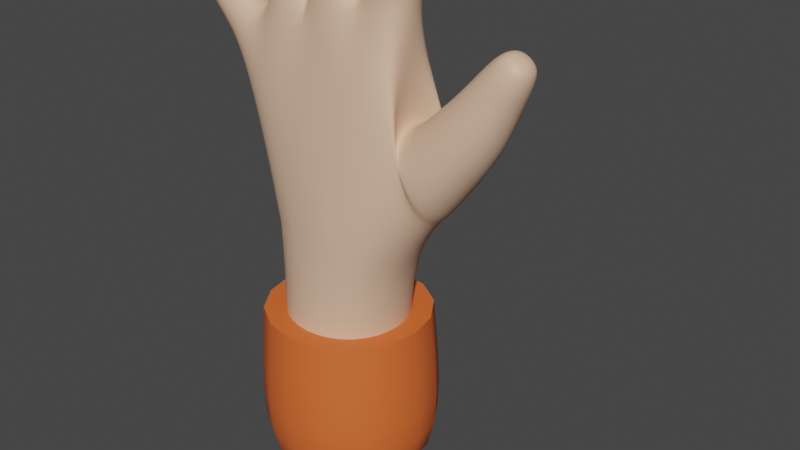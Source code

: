 # Source: hand.blend  (saved by Blender 3.3.6; exported with 4.5.12 LTS)
import bpy
from mathutils import Matrix  # noqa: F401  (used for matrix-valued properties, if any)

bpy.ops.wm.read_factory_settings(use_empty=True)
scene = bpy.context.scene
scene.name = 'Scene'

# ---- collections
col_collection = bpy.data.collections.new('Collection'); scene.collection.children.link(col_collection)

# ---- materials (node trees are filled in below, after node groups)
mat_material_001 = bpy.data.materials.new('Material.001')
mat_material_002 = bpy.data.materials.new('Material.002')

# ---- node groups
ng_auto_smooth = bpy.data.node_groups.new('Auto Smooth', 'GeometryNodeTree')
_s = ng_auto_smooth.interface.new_socket(name='Geometry', in_out='OUTPUT', socket_type='NodeSocketGeometry')
_s = ng_auto_smooth.interface.new_socket(name='Geometry', in_out='INPUT', socket_type='NodeSocketGeometry')
_s = ng_auto_smooth.interface.new_socket(name='Angle', in_out='INPUT', socket_type='NodeSocketFloat')
_s.subtype = 'ANGLE'
_s.min_value = 0.0
_s.max_value = 3.142
ng_auto_smooth.is_modifier = True
_N = ng_auto_smooth.nodes; _L = ng_auto_smooth.links
n0 = _N.new('NodeGroupOutput'); n0.name = 'Group Output'; n0.location = (480, -100)
n1 = _N.new('NodeGroupInput'); n1.name = 'Group Input'; n1.location = (-420, -300)
n2 = _N.new('NodeGroupInput'); n2.name = 'Group Input.001'; n2.location = (-60, -100)
n3 = _N.new('GeometryNodeSetShadeSmooth'); n3.name = 'Set Shade Smooth'; n3.location = (120, -100)
n3.domain = 'EDGE'
n4 = _N.new('GeometryNodeSetShadeSmooth'); n4.name = 'Set Shade Smooth.001'; n4.location = (300, -100)
n5 = _N.new('GeometryNodeInputMeshEdgeAngle'); n5.name = 'Edge Angle'; n5.location = (-420, -220)
n6 = _N.new('GeometryNodeInputEdgeSmooth'); n6.name = 'Is Edge Smooth'; n6.location = (-60, -160)
n7 = _N.new('GeometryNodeInputShadeSmooth'); n7.name = 'Is Face Smooth'; n7.location = (-240, -340)
n8 = _N.new('FunctionNodeBooleanMath'); n8.name = 'Boolean Math'; n8.location = (-60, -220)
n9 = _N.new('FunctionNodeCompare'); n9.name = 'Compare'; n9.location = (-240, -180)
n9.operation = 'LESS_EQUAL'
_L.new(n5.outputs[0], n9.inputs[0])
_L.new(n4.outputs[0], n0.inputs[0])
_L.new(n1.outputs[1], n9.inputs[1])
_L.new(n9.outputs[0], n8.inputs[0])
_L.new(n7.outputs[0], n8.inputs[1])
_L.new(n2.outputs[0], n3.inputs[0])
_L.new(n6.outputs[0], n3.inputs[1])
_L.new(n3.outputs[0], n4.inputs[0])
_L.new(n8.outputs[0], n3.inputs[2])
n0.is_active_output = True

# ---- material node trees
mat_material_001.use_nodes = True; mat_material_001.node_tree.nodes.clear()
_N = mat_material_001.node_tree.nodes; _L = mat_material_001.node_tree.links
n0 = _N.new('ShaderNodeBsdfPrincipled'); n0.name = 'Principled BSDF'; n0.location = (10, 300)
n0.distribution = 'GGX'
n0.subsurface_method = 'RANDOM_WALK_SKIN'
n0.inputs[0].default_value = (0.8, 0.5139, 0.3488, 1.0)
n0.inputs[3].default_value = 1.45
n0.inputs[27].default_value = (0.0, 0.0, 0.0, 1.0)
n0.inputs[28].default_value = 1.0
n1 = _N.new('ShaderNodeOutputMaterial'); n1.name = 'Material Output'; n1.location = (300, 300)
_L.new(n0.outputs[0], n1.inputs[0])
n1.is_active_output = True
mat_material_002.use_nodes = True; mat_material_002.node_tree.nodes.clear()
_N = mat_material_002.node_tree.nodes; _L = mat_material_002.node_tree.links
n0 = _N.new('ShaderNodeBsdfPrincipled'); n0.name = 'Principled BSDF'; n0.location = (10, 300)
n0.distribution = 'GGX'
n0.subsurface_method = 'RANDOM_WALK_SKIN'
n0.inputs[0].default_value = (0.8, 0.1448, 0.03162, 1.0)
n0.inputs[3].default_value = 1.45
n0.inputs[27].default_value = (0.0, 0.0, 0.0, 1.0)
n0.inputs[28].default_value = 1.0
n1 = _N.new('ShaderNodeOutputMaterial'); n1.name = 'Material Output'; n1.location = (300, 300)
_L.new(n0.outputs[0], n1.inputs[0])
n1.is_active_output = True

# ---- world
world_world = bpy.data.worlds.new('World'); scene.world = world_world
world_world.use_nodes = True; world_world.node_tree.nodes.clear()
_N = world_world.node_tree.nodes; _L = world_world.node_tree.links
n0 = _N.new('ShaderNodeOutputWorld'); n0.name = 'World Output'; n0.location = (300, 300)
n1 = _N.new('ShaderNodeBackground'); n1.name = 'Background'; n1.location = (10, 300)
n1.inputs[0].default_value = (0.05088, 0.05088, 0.05088, 1.0)
_L.new(n1.outputs[0], n0.inputs[0])
n0.is_active_output = True
world_world.color = (0.05088, 0.05088, 0.05088)
world_world.use_sun_shadow = False
world_world.sun_shadow_jitter_overblur = 0.0

# ---- meshes
me_cube_001 = bpy.data.meshes.new('Cube.001')
me_cube_001.from_pydata([(0.1436, -0.1269, 0.7007), (0.1436, 0.1269, 0.7007), (-0.1396, 0.1281, 0.7639), (-0.1396, -0.1281, 0.7639), (-0.2978, 0.05304, 1.121), (-0.2978, -0.05304, 1.121), (-0.2235, -0.05231, 1.276), (-0.2235, 0.05231, 1.276), (-0.07743, 0.06598, 1.301), (-0.07743, -0.06598, 1.301), (0.0706, 0.05885, 1.346), (0.0706, -0.05885, 1.346), (0.1972, 0.06782, 1.247), (0.1972, -0.06782, 1.247), (0.264, 0.08386, 0.8831), (0.264, -0.08386, 0.8831), (0.1061, -0.1212, 1.065), (0.1061, 0.1212, 1.065), (-0.5302, 0.03298, 1.471), (-0.5302, -0.03298, 1.471), (-0.4758, -0.03298, 1.509), (-0.4758, 0.03298, 1.509), (-0.2406, -0.03298, 1.771), (-0.2406, 0.03298, 1.771), (-0.1749, 0.03298, 1.776), (-0.1749, -0.03298, 1.776), (-0.06188, -0.0309, 1.852), (-0.06188, 0.0309, 1.852), (-9.213e-05, 0.0309, 1.854), (-9.194e-05, -0.0309, 1.854), (0.2842, 0.03298, 1.756), (0.2842, -0.03298, 1.756), (0.2198, -0.03298, 1.77), (0.2198, 0.03298, 1.77), (0.5183, 0.02988, 1.288), (0.5183, -0.02988, 1.288), (0.4687, -0.02988, 1.321), (0.4687, 0.02988, 1.321), (-0.433, 0.04398, 1.313), (-0.433, -0.04398, 1.313), (-0.3632, -0.04398, 1.367), (-0.3632, 0.04398, 1.367), (-0.2279, -0.04398, 1.519), (-0.2279, 0.04398, 1.519), (-0.1411, 0.04398, 1.532), (-0.1411, -0.04398, 1.532), (-0.07935, -0.05163, 1.678), (-0.07935, 0.05163, 1.678), (0.02389, 0.05163, 1.68), (0.02389, -0.05163, 1.68), (0.2592, 0.04398, 1.596), (0.2592, -0.04398, 1.596), (0.1739, -0.04398, 1.617), (0.1739, 0.04398, 1.617), (0.4884, 0.04707, 1.211), (0.4884, -0.04707, 1.211), (0.4097, -0.04707, 1.263), (0.4097, 0.04707, 1.263), (0.4371, 0.06238, 1.102), (0.4371, -0.06238, 1.102), (0.3361, -0.06238, 1.175), (0.3361, 0.06238, 1.175), (-0.494, 0.04398, 1.399), (-0.494, -0.04398, 1.399), (-0.4219, -0.04398, 1.45), (-0.4219, 0.04398, 1.45), (-0.2386, -0.04398, 1.613), (-0.2386, 0.04398, 1.613), (-0.1511, 0.04398, 1.622), (-0.1511, -0.04398, 1.622), (-0.246, -0.04398, 1.703), (-0.246, 0.04398, 1.703), (-0.1584, 0.04398, 1.71), (-0.1584, -0.04398, 1.71), (-0.07543, -0.0458, 1.783), (-0.07543, 0.0458, 1.783), (0.01615, 0.0458, 1.785), (0.01615, -0.0458, 1.785), (0.2801, 0.04398, 1.686), (0.2801, -0.04398, 1.686), (0.1943, -0.04398, 1.706), (0.1943, 0.04398, 1.706), (-0.3726, 0.04398, 1.24), (-0.3726, -0.04398, 1.24), (-0.3036, -0.04398, 1.3), (-0.3036, 0.04398, 1.3), (-0.2077, -0.04398, 1.41), (-0.2077, 0.04398, 1.41), (-0.1212, 0.04398, 1.433), (-0.1212, -0.04398, 1.433), (-0.07009, -0.04688, 1.448), (-0.07009, 0.04688, 1.448), (0.02484, 0.04688, 1.451), (0.02484, -0.04688, 1.451), (-0.07627, -0.05011, 1.561), (-0.07627, 0.0501, 1.561), (0.02393, 0.05011, 1.563), (0.02393, -0.0501, 1.563), (0.209, 0.04398, 1.414), (0.209, -0.04398, 1.414), (0.1223, -0.04398, 1.438), (0.1223, 0.04398, 1.438), (0.2347, 0.04398, 1.505), (0.2347, -0.04398, 1.505), (0.1499, -0.04398, 1.528), (0.1499, 0.04398, 1.528), (0.3699, 0.07477, 0.9994), (0.3699, -0.07477, 0.9994), (0.2621, -0.07477, 1.101), (0.2621, 0.07477, 1.101), (0.2961, 0.08349, 0.9068), (0.2961, -0.08349, 0.9068), (0.2065, -0.07987, 1.076), (0.2065, 0.07987, 1.076), (0.2202, -0.09558, 0.821), (-0.4732, -4.662e-08, 1.518), (0.2748, 5.178e-08, 0.8306), (0.1813, 1.823e-07, 0.6619), (0.2202, 0.09558, 0.821), (0.1351, 0.142, 0.8815), (-0.5063, -0.04021, 1.495), (0.1731, 0.1024, 1.142), (0.2343, 0.1042, 1.032), (0.202, -3.9e-08, 1.283), (-0.5395, -5.547e-08, 1.472), (0.2343, -0.1042, 1.032), (0.1731, -0.1024, 1.142), (-0.5063, 0.04021, 1.495), (0.1351, -0.142, 0.8815), (-0.001722, -0.142, 0.9048), (0.00844, -0.1651, 0.6813), (-0.2005, -1.664e-07, 0.7147), (0.008439, 0.1651, 0.6813), (0.2513, -0.1123, 0.9912), (-0.001722, 0.142, 0.9048), (-0.1196, 0.1098, 1.046), (0.01691, 0.102, 1.164), (0.005822, 0.0718, 1.329), (0.09878, 0.09123, 1.231), (0.1408, 0.0714, 1.314), (0.3129, 1.705e-08, 0.8751), (0.1408, -0.0714, 1.314), (0.2513, 0.1123, 0.9912), (0.09878, -0.09123, 1.231), (0.005822, -0.0718, 1.329), (0.01691, -0.102, 1.164), (-0.1196, -0.1098, 1.046), (-0.1659, -0.07163, 1.267), (-0.261, -0.06982, 1.19), (-0.237, -0.07522, 0.9721), (-0.3116, -5.215e-08, 1.095), (-0.237, 0.07522, 0.9721), (-0.261, 0.06982, 1.19), (-0.1659, 0.07163, 1.267), (0.1897, 7.218e-09, 1.107), (0.2817, -0.08246, 0.8985), (0.2049, -0.07164, 1.139), (0.2817, 0.08246, 0.8985), (0.2049, 0.07164, 1.139), (-0.2082, -0.04021, 1.778), (-0.1681, -7.532e-08, 1.782), (-0.2082, 0.04021, 1.778), (-0.2482, -1.129e-07, 1.775), (-0.03108, -0.03733, 1.858), (0.006249, 1.508e-08, 1.858), (-0.03108, 0.03733, 1.858), (-0.0684, -2.177e-07, 1.857), (0.2531, 0.04021, 1.768), (0.2138, -7.363e-08, 1.777), (0.2531, -0.04021, 1.768), (0.2923, -1.009e-07, 1.76), (0.4967, 0.03599, 1.309), (0.4668, -2.59e-08, 1.329), (0.4967, -0.03599, 1.309), (0.5266, -3.079e-08, 1.289), (0.1227, -0.129, 0.5243), (0.1227, 0.129, 0.5243), (-0.1388, 0.1293, 0.5282), (-0.1388, -0.1293, 0.5282), (-0.4635, 0.04398, 1.355), (-0.4461, -3.747e-08, 1.303), (-0.4635, -0.04398, 1.355), (-0.5075, -4.961e-08, 1.39), (-0.3981, -0.06047, 1.34), (-0.3924, -0.04398, 1.407), (-0.4579, -0.06047, 1.424), (-0.3501, -2.477e-08, 1.377), (-0.3924, 0.04398, 1.407), (-0.4084, -3.597e-08, 1.459), (-0.3981, 0.06047, 1.34), (-0.4579, 0.06047, 1.424), (-0.5208, 0.0421, 1.442), (-0.5208, -0.0421, 1.442), (-0.4514, -0.0421, 1.489), (-0.4514, 0.0421, 1.489), (-0.2344, -0.04398, 1.567), (-0.255, -9.454e-08, 1.612), (-0.2344, 0.04398, 1.567), (-0.2442, -8.471e-08, 1.516), (-0.1948, 0.06047, 1.617), (-0.1471, 0.04398, 1.578), (-0.1845, 0.06047, 1.526), (-0.1346, -4.232e-08, 1.623), (-0.1471, -0.04398, 1.578), (-0.1248, -3.108e-08, 1.535), (-0.1948, -0.06047, 1.617), (-0.1845, -0.06047, 1.526), (-0.2423, -0.04398, 1.658), (-0.2625, -1.09e-07, 1.702), (-0.2423, 0.04398, 1.658), (-0.2022, 0.06047, 1.707), (-0.1547, 0.04398, 1.666), (-0.142, -5.536e-08, 1.712), (-0.1547, -0.04398, 1.666), (-0.2022, -0.06047, 1.707), (-0.2476, -0.0421, 1.745), (-0.2476, 0.0421, 1.745), (-0.1637, 0.0421, 1.752), (-0.1637, -0.0421, 1.752), (-0.078, -0.04934, 1.733), (-0.0926, -2.891e-07, 1.783), (-0.078, 0.04934, 1.733), (-0.09871, -2.993e-07, 1.678), (-0.02964, 0.06297, 1.784), (0.02066, 0.04934, 1.734), (-0.02773, 0.07099, 1.679), (0.03332, 1.107e-07, 1.785), (0.02066, -0.04934, 1.734), (0.04325, 1.494e-07, 1.68), (-0.02964, -0.06297, 1.784), (-0.02773, -0.07099, 1.679), (-0.07135, -0.04086, 1.827), (-0.07135, 0.04086, 1.827), (0.01036, 0.04086, 1.829), (0.01036, -0.04086, 1.829), (0.27, 0.04398, 1.641), (0.2962, -1.013e-07, 1.683), (0.27, -0.04398, 1.641), (0.2752, -8.683e-08, 1.592), (0.2372, -0.06047, 1.696), (0.1844, -0.04398, 1.661), (0.2166, -0.06047, 1.606), (0.1782, -5.936e-08, 1.709), (0.1844, 0.04398, 1.661), (0.1579, -4.815e-08, 1.621), (0.2372, 0.06047, 1.696), (0.2166, 0.06047, 1.606), (0.2875, 0.0421, 1.729), (0.2875, -0.0421, 1.729), (0.2053, -0.0421, 1.747), (0.2053, 0.0421, 1.747), (0.5104, 0.04013, 1.258), (0.5104, -0.04013, 1.258), (0.5031, -2.724e-08, 1.202), (0.4434, -0.04013, 1.302), (0.449, -0.06472, 1.237), (0.4434, 0.04013, 1.302), (0.395, -1.502e-08, 1.273), (0.449, 0.06472, 1.237), (-0.3403, 0.04511, 1.2), (-0.3403, -0.04511, 1.2), (-0.3855, -2.858e-08, 1.229), (-0.2693, -0.04495, 1.277), (-0.3381, -0.06047, 1.27), (-0.2288, -4.15e-08, 1.297), (-0.2693, 0.04495, 1.277), (-0.2906, -2.095e-08, 1.311), (-0.3381, 0.06047, 1.27), (-0.4028, 0.04398, 1.275), (-0.4028, -0.04398, 1.275), (-0.3341, -0.04398, 1.331), (-0.3341, 0.04398, 1.331), (-0.2031, -0.04495, 1.347), (-0.2239, -6.997e-08, 1.405), (-0.2031, 0.04495, 1.347), (-0.1645, 0.06047, 1.421), (-0.1105, 0.04605, 1.38), (-0.105, -3.632e-08, 1.438), (-0.1105, -0.04605, 1.38), (-0.08517, -1.183e-07, 1.364), (-0.1645, -0.06047, 1.421), (-0.218, -0.04398, 1.466), (-0.218, 0.04398, 1.466), (-0.1317, 0.04398, 1.484), (-0.1317, -0.04398, 1.484), (-0.066, -0.04745, 1.393), (-0.08789, -2.263e-07, 1.448), (-0.066, 0.04745, 1.393), (-0.02263, 0.06446, 1.449), (0.03298, 0.04694, 1.4), (0.04263, 1.413e-07, 1.451), (0.03298, -0.04694, 1.4), (0.06592, 7.334e-08, 1.377), (-0.02263, -0.06446, 1.449), (-0.07371, -0.04845, 1.504), (-0.09506, -2.767e-07, 1.561), (-0.07371, 0.04845, 1.504), (-0.02617, 0.06889, 1.562), (0.02333, 0.04845, 1.505), (0.04272, 1.595e-07, 1.563), (0.02333, -0.04845, 1.505), (-0.02617, -0.06889, 1.562), (-0.07847, -0.05157, 1.62), (-0.07847, 0.05157, 1.62), (0.02466, 0.05157, 1.622), (0.02466, -0.05157, 1.622), (0.1968, 0.04616, 1.362), (0.2252, -6.682e-08, 1.41), (0.1968, -0.04616, 1.362), (0.1656, -0.06047, 1.426), (0.1035, -0.0455, 1.393), (0.1061, -9.662e-09, 1.442), (0.1035, 0.0455, 1.393), (0.1656, 0.06047, 1.426), (0.222, 0.04398, 1.459), (0.2506, -7.884e-08, 1.5), (0.222, -0.04398, 1.459), (0.1923, -0.06047, 1.516), (0.1371, -0.04398, 1.483), (0.134, -3.648e-08, 1.532), (0.1371, 0.04398, 1.483), (0.1923, 0.06047, 1.516), (0.2473, 0.04398, 1.55), (0.2473, -0.04398, 1.55), (0.1623, -0.04398, 1.573), (0.1623, 0.04398, 1.573), (0.4636, 0.05458, 1.157), (0.4636, -0.05458, 1.157), (0.456, -1.263e-08, 1.088), (0.3734, -0.05458, 1.218), (0.3866, -0.08578, 1.139), (0.3734, 0.05458, 1.218), (0.3172, 5.821e-10, 1.189), (0.3866, 0.08578, 1.139), (0.3286, 0.08048, 0.9447), (0.3902, 8.44e-10, 0.9804), (0.3286, -0.08048, 0.9447), (0.316, -0.1028, 1.05), (0.2277, -0.08003, 1.071), (0.2419, 1.228e-08, 1.12), (0.2277, 0.08003, 1.071), (0.316, 0.1028, 1.05), (0.4065, 0.06889, 1.051), (0.4065, -0.06889, 1.051), (0.299, -0.06889, 1.137), (0.299, 0.06889, 1.137), (0.1703, 2.235e-07, 0.5223), (0.5035, -2.905e-08, 1.319), (0.2553, -8.801e-08, 1.779), (-0.03127, -1.03e-07, 1.868), (0.04723, -0.1557, 0.8122), (-0.007244, -0.1764, 0.5236), (-0.1882, -1.956e-07, 0.5267), (0.04723, 0.1557, 0.8122), (-0.03473, 0.1212, 1.033), (0.0448, 0.08796, 1.249), (0.1413, 0.088, 1.238), (-0.007244, 0.1764, 0.5236), (0.2017, -0.1198, 0.9722), (0.1413, -0.088, 1.238), (0.0448, -0.08796, 1.249), (-0.03473, -0.1212, 1.033), (-0.209, -9.482e-08, 1.789), (0.1916, -1.653e-08, 1.182), (0.2434, 0.106, 1.016), (0.296, 2.182e-08, 0.8551), (0.2434, -0.106, 1.016), (0.2017, 0.1198, 0.9722), (0.229, 1.129e-07, 0.7675), (-0.2006, 0.08861, 1.114), (-0.2006, -0.08861, 1.114), (-0.5132, -5.215e-08, 1.505), (-0.2536, -1.035e-07, 0.9242), (-0.4768, -4.252e-08, 1.346), (-0.4279, -0.06047, 1.381), (-0.379, -3.133e-08, 1.417), (-0.4279, 0.06047, 1.381), (-0.5341, -5.477e-08, 1.433), (-0.4864, -0.05793, 1.466), (-0.4387, -4.08e-08, 1.499), (-0.4864, 0.05793, 1.466), (-0.2507, -8.934e-08, 1.565), (-0.1908, 0.06047, 1.572), (-0.1308, -3.572e-08, 1.58), (-0.1908, -0.06047, 1.572), (-0.2588, -1.009e-07, 1.657), (-0.1985, 0.06047, 1.662), (-0.1383, -4.714e-08, 1.667), (-0.1985, -0.06047, 1.662), (-0.2634, -1.162e-07, 1.744), (-0.2057, 0.05793, 1.749), (-0.148, -6.321e-08, 1.754), (-0.2057, -0.05793, 1.749), (-0.0965, -2.97e-07, 1.732), (-0.02867, 0.06784, 1.734), (0.03916, 1.31e-07, 1.735), (-0.02867, -0.06784, 1.734), (-0.08665, -2.731e-07, 1.827), (-0.03051, 0.05616, 1.828), (0.02564, 7.905e-08, 1.83), (-0.03051, -0.05616, 1.828), (0.2861, -9.526e-08, 1.637), (0.2272, -0.06047, 1.651), (0.1684, -5.288e-08, 1.665), (0.2272, 0.06047, 1.651), (0.3031, -1.045e-07, 1.726), (0.2465, -0.05793, 1.739), (0.19, -6.508e-08, 1.751), (0.2465, 0.05793, 1.739), (0.5233, -3.027e-08, 1.25), (0.4772, -0.05513, 1.281), (0.4312, -2.119e-08, 1.311), (0.4772, 0.05513, 1.281), (-0.3537, -2.977e-08, 1.186), (-0.3046, -0.06166, 1.238), (-0.2575, -2.806e-08, 1.291), (-0.3046, 0.06166, 1.238), (-0.4157, -3.39e-08, 1.265), (-0.3685, -0.06047, 1.303), (-0.3212, -1.974e-08, 1.341), (-0.3685, 0.06047, 1.303), (-0.2187, -5.605e-08, 1.344), (-0.1578, 0.06189, 1.36), (-0.09503, -7.02e-08, 1.39), (-0.1578, -0.06189, 1.36), (-0.2342, -7.827e-08, 1.463), (-0.1749, 0.06047, 1.475), (-0.1155, -2.64e-08, 1.487), (-0.1749, -0.06047, 1.475), (-0.08357, -1.765e-07, 1.396), (-0.01569, 0.06391, 1.395), (0.04928, 1.12e-07, 1.403), (-0.01569, -0.06391, 1.395), (-0.09191, -2.568e-07, 1.503), (-0.02519, 0.06662, 1.504), (0.04153, 1.527e-07, 1.505), (-0.02519, -0.06662, 1.504), (-0.09781, -2.899e-07, 1.62), (-0.02691, 0.07091, 1.621), (0.04399, 1.565e-07, 1.622), (-0.02691, -0.07091, 1.621), (0.2128, -5.442e-08, 1.359), (0.1507, -0.06193, 1.378), (0.08719, 2.934e-08, 1.399), (0.1507, 0.06193, 1.378), (0.238, -7.378e-08, 1.455), (0.1796, -0.06047, 1.471), (0.1211, -2.9e-08, 1.487), (0.1796, 0.06047, 1.471), (0.2633, -8.366e-08, 1.546), (0.2048, -0.06047, 1.561), (0.1463, -4.42e-08, 1.577), (0.2048, 0.06047, 1.561), (0.4805, -2.009e-08, 1.145), (0.4185, -0.07505, 1.188), (0.3565, -7.727e-09, 1.23), (0.4185, 0.07505, 1.188), (0.3475, 5.961e-09, 0.921), (0.2781, -0.1104, 1.008), (0.2087, 1.038e-08, 1.095), (0.2781, 0.1104, 1.008), (0.4267, -5.715e-09, 1.035), (0.3527, -0.09473, 1.094), (0.2788, 4.678e-09, 1.153), (0.3527, 0.09473, 1.094)], [], [(346, 176, 1, 117), (175, 346, 117, 0), (37, 172, 347, 171), (172, 36, 173, 347), (347, 173, 35, 174), (171, 347, 174, 34), (33, 168, 348, 167), (168, 32, 169, 348), (348, 169, 31, 170), (167, 348, 170, 30), (29, 164, 349, 163), (164, 28, 165, 349), (349, 165, 27, 166), (163, 349, 166, 26), (16, 129, 350, 128), (3, 130, 350, 129), (0, 128, 350, 130), (351, 175, 0, 130), (178, 351, 130, 3), (352, 178, 3, 131), (177, 352, 131, 2), (2, 134, 353, 132), (17, 119, 353, 134), (1, 132, 353, 119), (2, 135, 354, 134), (8, 136, 354, 135), (17, 134, 354, 136), (8, 137, 355, 136), (10, 138, 355, 137), (17, 136, 355, 138), (10, 139, 356, 138), (12, 121, 356, 139), (17, 138, 356, 121), (357, 177, 2, 132), (176, 357, 132, 1), (16, 128, 358, 126), (128, 0, 114, 358), (358, 114, 15, 125), (126, 358, 125, 13), (11, 143, 359, 141), (16, 126, 359, 143), (13, 141, 359, 126), (11, 144, 360, 143), (9, 145, 360, 144), (16, 143, 360, 145), (9, 146, 361, 145), (3, 129, 361, 146), (16, 145, 361, 129), (25, 160, 362, 159), (160, 24, 161, 362), (362, 161, 23, 162), (159, 362, 162, 22), (13, 156, 363, 123), (156, 112, 154, 363), (363, 154, 113, 158), (123, 363, 158, 12), (12, 158, 364, 122), (158, 113, 142, 364), (364, 142, 110, 157), (122, 364, 157, 14), (14, 157, 365, 116), (157, 110, 140, 365), (365, 140, 111, 155), (116, 365, 155, 15), (15, 155, 366, 125), (155, 111, 133, 366), (366, 133, 112, 156), (125, 366, 156, 13), (17, 121, 367, 119), (121, 12, 122, 367), (367, 122, 14, 118), (119, 367, 118, 1), (0, 117, 368, 114), (117, 1, 118, 368), (368, 118, 14, 116), (114, 368, 116, 15), (7, 153, 369, 152), (153, 8, 135, 369), (369, 135, 2, 151), (152, 369, 151, 4), (6, 148, 370, 147), (148, 5, 149, 370), (370, 149, 3, 146), (147, 370, 146, 9), (18, 124, 371, 127), (124, 19, 120, 371), (371, 120, 20, 115), (127, 371, 115, 21), (5, 150, 372, 149), (150, 4, 151, 372), (372, 151, 2, 131), (149, 372, 131, 3), (38, 180, 373, 179), (180, 39, 181, 373), (373, 181, 63, 182), (179, 373, 182, 62), (39, 183, 374, 181), (183, 40, 184, 374), (374, 184, 64, 185), (181, 374, 185, 63), (40, 186, 375, 184), (186, 41, 187, 375), (375, 187, 65, 188), (184, 375, 188, 64), (41, 189, 376, 187), (189, 38, 179, 376), (376, 179, 62, 190), (187, 376, 190, 65), (62, 182, 377, 191), (182, 63, 192, 377), (377, 192, 19, 124), (191, 377, 124, 18), (63, 185, 378, 192), (185, 64, 193, 378), (378, 193, 20, 120), (192, 378, 120, 19), (64, 188, 379, 193), (188, 65, 194, 379), (379, 194, 21, 115), (193, 379, 115, 20), (65, 190, 380, 194), (190, 62, 191, 380), (380, 191, 18, 127), (194, 380, 127, 21), (66, 196, 381, 195), (196, 67, 197, 381), (381, 197, 43, 198), (195, 381, 198, 42), (67, 199, 382, 197), (199, 68, 200, 382), (382, 200, 44, 201), (197, 382, 201, 43), (68, 202, 383, 200), (202, 69, 203, 383), (383, 203, 45, 204), (200, 383, 204, 44), (69, 205, 384, 203), (205, 66, 195, 384), (384, 195, 42, 206), (203, 384, 206, 45), (70, 208, 385, 207), (208, 71, 209, 385), (385, 209, 67, 196), (207, 385, 196, 66), (71, 210, 386, 209), (210, 72, 211, 386), (386, 211, 68, 199), (209, 386, 199, 67), (72, 212, 387, 211), (212, 73, 213, 387), (387, 213, 69, 202), (211, 387, 202, 68), (73, 214, 388, 213), (214, 70, 207, 388), (388, 207, 66, 205), (213, 388, 205, 69), (22, 162, 389, 215), (162, 23, 216, 389), (389, 216, 71, 208), (215, 389, 208, 70), (23, 161, 390, 216), (161, 24, 217, 390), (390, 217, 72, 210), (216, 390, 210, 71), (24, 160, 391, 217), (160, 25, 218, 391), (391, 218, 73, 212), (217, 391, 212, 72), (25, 159, 392, 218), (159, 22, 215, 392), (392, 215, 70, 214), (218, 392, 214, 73), (74, 220, 393, 219), (220, 75, 221, 393), (393, 221, 47, 222), (219, 393, 222, 46), (75, 223, 394, 221), (223, 76, 224, 394), (394, 224, 48, 225), (221, 394, 225, 47), (76, 226, 395, 224), (226, 77, 227, 395), (395, 227, 49, 228), (224, 395, 228, 48), (77, 229, 396, 227), (229, 74, 219, 396), (396, 219, 46, 230), (227, 396, 230, 49), (26, 166, 397, 231), (166, 27, 232, 397), (397, 232, 75, 220), (231, 397, 220, 74), (27, 165, 398, 232), (165, 28, 233, 398), (398, 233, 76, 223), (232, 398, 223, 75), (28, 164, 399, 233), (164, 29, 234, 399), (399, 234, 77, 226), (233, 399, 226, 76), (29, 163, 400, 234), (163, 26, 231, 400), (400, 231, 74, 229), (234, 400, 229, 77), (78, 236, 401, 235), (236, 79, 237, 401), (401, 237, 51, 238), (235, 401, 238, 50), (79, 239, 402, 237), (239, 80, 240, 402), (402, 240, 52, 241), (237, 402, 241, 51), (80, 242, 403, 240), (242, 81, 243, 403), (403, 243, 53, 244), (240, 403, 244, 52), (81, 245, 404, 243), (245, 78, 235, 404), (404, 235, 50, 246), (243, 404, 246, 53), (30, 170, 405, 247), (170, 31, 248, 405), (405, 248, 79, 236), (247, 405, 236, 78), (31, 169, 406, 248), (169, 32, 249, 406), (406, 249, 80, 239), (248, 406, 239, 79), (32, 168, 407, 249), (168, 33, 250, 407), (407, 250, 81, 242), (249, 407, 242, 80), (33, 167, 408, 250), (167, 30, 247, 408), (408, 247, 78, 245), (250, 408, 245, 81), (34, 174, 409, 251), (174, 35, 252, 409), (409, 252, 55, 253), (251, 409, 253, 54), (35, 173, 410, 252), (173, 36, 254, 410), (410, 254, 56, 255), (252, 410, 255, 55), (36, 172, 411, 254), (172, 37, 256, 411), (411, 256, 57, 257), (254, 411, 257, 56), (37, 171, 412, 256), (171, 34, 251, 412), (412, 251, 54, 258), (256, 412, 258, 57), (4, 150, 413, 259), (150, 5, 260, 413), (413, 260, 83, 261), (259, 413, 261, 82), (5, 148, 414, 260), (148, 6, 262, 414), (414, 262, 84, 263), (260, 414, 263, 83), (6, 264, 415, 262), (264, 7, 265, 415), (415, 265, 85, 266), (262, 415, 266, 84), (7, 152, 416, 265), (152, 4, 259, 416), (416, 259, 82, 267), (265, 416, 267, 85), (82, 261, 417, 268), (261, 83, 269, 417), (417, 269, 39, 180), (268, 417, 180, 38), (83, 263, 418, 269), (263, 84, 270, 418), (418, 270, 40, 183), (269, 418, 183, 39), (84, 266, 419, 270), (266, 85, 271, 419), (419, 271, 41, 186), (270, 419, 186, 40), (85, 267, 420, 271), (267, 82, 268, 420), (420, 268, 38, 189), (271, 420, 189, 41), (86, 273, 421, 272), (273, 87, 274, 421), (421, 274, 7, 264), (272, 421, 264, 6), (87, 275, 422, 274), (275, 88, 276, 422), (422, 276, 8, 153), (274, 422, 153, 7), (88, 277, 423, 276), (277, 89, 278, 423), (423, 278, 9, 279), (276, 423, 279, 8), (89, 280, 424, 278), (280, 86, 272, 424), (424, 272, 6, 147), (278, 424, 147, 9), (42, 198, 425, 281), (198, 43, 282, 425), (425, 282, 87, 273), (281, 425, 273, 86), (43, 201, 426, 282), (201, 44, 283, 426), (426, 283, 88, 275), (282, 426, 275, 87), (44, 204, 427, 283), (204, 45, 284, 427), (427, 284, 89, 277), (283, 427, 277, 88), (45, 206, 428, 284), (206, 42, 281, 428), (428, 281, 86, 280), (284, 428, 280, 89), (90, 286, 429, 285), (286, 91, 287, 429), (429, 287, 8, 279), (285, 429, 279, 9), (91, 288, 430, 287), (288, 92, 289, 430), (430, 289, 10, 137), (287, 430, 137, 8), (92, 290, 431, 289), (290, 93, 291, 431), (431, 291, 11, 292), (289, 431, 292, 10), (93, 293, 432, 291), (293, 90, 285, 432), (432, 285, 9, 144), (291, 432, 144, 11), (94, 295, 433, 294), (295, 95, 296, 433), (433, 296, 91, 286), (294, 433, 286, 90), (95, 297, 434, 296), (297, 96, 298, 434), (434, 298, 92, 288), (296, 434, 288, 91), (96, 299, 435, 298), (299, 97, 300, 435), (435, 300, 93, 290), (298, 435, 290, 92), (97, 301, 436, 300), (301, 94, 294, 436), (436, 294, 90, 293), (300, 436, 293, 93), (46, 222, 437, 302), (222, 47, 303, 437), (437, 303, 95, 295), (302, 437, 295, 94), (47, 225, 438, 303), (225, 48, 304, 438), (438, 304, 96, 297), (303, 438, 297, 95), (48, 228, 439, 304), (228, 49, 305, 439), (439, 305, 97, 299), (304, 439, 299, 96), (49, 230, 440, 305), (230, 46, 302, 440), (440, 302, 94, 301), (305, 440, 301, 97), (98, 307, 441, 306), (307, 99, 308, 441), (441, 308, 13, 123), (306, 441, 123, 12), (99, 309, 442, 308), (309, 100, 310, 442), (442, 310, 11, 141), (308, 442, 141, 13), (100, 311, 443, 310), (311, 101, 312, 443), (443, 312, 10, 292), (310, 443, 292, 11), (101, 313, 444, 312), (313, 98, 306, 444), (444, 306, 12, 139), (312, 444, 139, 10), (102, 315, 445, 314), (315, 103, 316, 445), (445, 316, 99, 307), (314, 445, 307, 98), (103, 317, 446, 316), (317, 104, 318, 446), (446, 318, 100, 309), (316, 446, 309, 99), (104, 319, 447, 318), (319, 105, 320, 447), (447, 320, 101, 311), (318, 447, 311, 100), (105, 321, 448, 320), (321, 102, 314, 448), (448, 314, 98, 313), (320, 448, 313, 101), (50, 238, 449, 322), (238, 51, 323, 449), (449, 323, 103, 315), (322, 449, 315, 102), (51, 241, 450, 323), (241, 52, 324, 450), (450, 324, 104, 317), (323, 450, 317, 103), (52, 244, 451, 324), (244, 53, 325, 451), (451, 325, 105, 319), (324, 451, 319, 104), (53, 246, 452, 325), (246, 50, 322, 452), (452, 322, 102, 321), (325, 452, 321, 105), (54, 253, 453, 326), (253, 55, 327, 453), (453, 327, 59, 328), (326, 453, 328, 58), (55, 255, 454, 327), (255, 56, 329, 454), (454, 329, 60, 330), (327, 454, 330, 59), (56, 257, 455, 329), (257, 57, 331, 455), (455, 331, 61, 332), (329, 455, 332, 60), (57, 258, 456, 331), (258, 54, 326, 456), (456, 326, 58, 333), (331, 456, 333, 61), (106, 335, 457, 334), (335, 107, 336, 457), (457, 336, 111, 140), (334, 457, 140, 110), (107, 337, 458, 336), (337, 108, 338, 458), (458, 338, 112, 133), (336, 458, 133, 111), (108, 339, 459, 338), (339, 109, 340, 459), (459, 340, 113, 154), (338, 459, 154, 112), (109, 341, 460, 340), (341, 106, 334, 460), (460, 334, 110, 142), (340, 460, 142, 113), (58, 328, 461, 342), (328, 59, 343, 461), (461, 343, 107, 335), (342, 461, 335, 106), (59, 330, 462, 343), (330, 60, 344, 462), (462, 344, 108, 337), (343, 462, 337, 107), (60, 332, 463, 344), (332, 61, 345, 463), (463, 345, 109, 339), (344, 463, 339, 108), (61, 333, 464, 345), (333, 58, 342, 464), (464, 342, 106, 341), (345, 464, 341, 109)])
me_cube_001.polygons.foreach_set('use_smooth', [True] * 460)
me_cube_001.materials.append(mat_material_001)
me_cube_001.update()
me_cube_002 = bpy.data.meshes.new('Cube.002')
me_cube_002.from_pydata([(0.1322, -0.1335, 0.07377), (0.1322, 0.1335, 0.07377), (-0.1348, 0.1336, 0.06898), (-0.1348, -0.1336, 0.06898), (0.1605, -0.1667, 0.3664), (0.1605, 0.1667, 0.3664), (-0.1732, 0.1668, 0.3625), (-0.1732, -0.1668, 0.3625), (0.1593, 1.971e-07, 0.05061), (-0.0008713, 0.1602, 0.04773), (-0.161, -2.009e-07, 0.04485), (-0.0008709, -0.1602, 0.04773), (0.163, -0.1666, 0.2005), (0.163, 0.1666, 0.2005), (0.2273, 2.957e-07, 0.3668), (-0.1701, 0.1666, 0.1947), (-0.00624, 0.2333, 0.3643), (-0.1701, -0.1666, 0.1947), (-0.2402, -2.754e-07, 0.3612), (-0.006239, -0.2333, 0.3643), (0.1511, -0.1578, 0.5289), (0.1511, 0.1578, 0.5289), (-0.1672, 0.1582, 0.5312), (-0.1672, -0.1582, 0.5312), (0.2142, 2.867e-07, 0.528), (-0.003546, -0.232, 0.1951), (-0.2355, -2.802e-07, 0.191), (-0.003546, 0.232, 0.1951), (0.2284, 2.989e-07, 0.1991), (-0.00755, -0.2205, 0.5294), (-0.2316, -2.449e-07, 0.5305), (-0.007551, 0.2205, 0.5294), (6.817e-05, 2.509e-09, -0.003854), (0.1513, 0.07703, 0.0573), (0.1513, -0.07703, 0.0573), (-0.07801, 0.1524, 0.05317), (0.07602, 0.1524, 0.05594), (-0.1533, -0.07703, 0.05182), (-0.1533, 0.07703, 0.05182), (0.07602, -0.1524, 0.05594), (-0.07801, -0.1524, 0.05317), (0.1641, -0.1691, 0.2826), (0.1523, -0.1545, 0.1261), (0.1523, 0.1545, 0.1261), (0.1641, 0.1691, 0.2826), (0.2104, 0.0897, 0.3668), (0.2104, -0.0897, 0.3668), (-0.1567, 0.1545, 0.1206), (-0.1742, 0.1692, 0.2772), (-0.09599, 0.2165, 0.3634), (0.08348, 0.2165, 0.3654), (-0.1567, -0.1545, 0.1206), (-0.1742, -0.1692, 0.2772), (-0.2232, -0.08981, 0.3616), (-0.2232, 0.08981, 0.3616), (0.08348, -0.2165, 0.3654), (-0.09599, -0.2165, 0.3634), (0.156, -0.1626, 0.4482), (0.156, 0.1626, 0.4482), (-0.1704, 0.1629, 0.4471), (-0.1704, -0.1629, 0.4471), (0.221, 2.933e-07, 0.4481), (0.1984, 0.08488, 0.5283), (0.1984, -0.08488, 0.5283), (-0.002098, -0.2102, 0.1152), (0.08576, -0.2158, 0.1979), (-0.005025, -0.2367, 0.2793), (-0.09289, -0.2158, 0.1948), (-0.2123, -2.592e-07, 0.1115), (-0.2193, -0.08934, 0.1926), (-0.2418, -2.8e-07, 0.2753), (-0.2193, 0.08934, 0.1926), (-0.002098, 0.2102, 0.1152), (-0.09289, 0.2158, 0.1948), (-0.005026, 0.2367, 0.2793), (0.08576, 0.2158, 0.1979), (0.2081, 2.658e-07, 0.119), (0.2122, 0.08934, 0.2001), (0.2317, 3.002e-07, 0.2829), (0.2122, -0.08934, 0.2001), (-0.006947, -0.2273, 0.4475), (0.07781, -0.2047, 0.5291), (-0.09317, -0.2049, 0.5305), (-0.2362, -2.595e-07, 0.4461), (-0.2153, -0.08528, 0.5309), (-0.2153, 0.08528, 0.5309), (-0.006948, 0.2273, 0.4475), (-0.09317, 0.2049, 0.5305), (0.07781, 0.2047, 0.5291), (-0.08412, -1.033e-07, 0.006387), (-0.0001461, 0.08399, 0.007907), (0.08383, 1.061e-07, 0.009426), (-0.0001459, -0.08399, 0.007907), (0.2046, -0.08743, 0.4482), (0.2046, 0.08743, 0.4482), (-0.08512, -0.1974, 0.1175), (0.08078, -0.1974, 0.1205), (0.08589, -0.2197, 0.281), (-0.09596, -0.2197, 0.2782), (-0.1995, 0.08296, 0.1155), (-0.1995, -0.08296, 0.1155), (-0.2247, -0.09097, 0.276), (-0.2247, 0.09097, 0.276), (0.08078, 0.1974, 0.1205), (-0.08512, 0.1974, 0.1175), (-0.09596, 0.2197, 0.2782), (0.08589, 0.2197, 0.281), (0.1952, -0.08296, 0.1225), (0.1952, 0.08296, 0.1225), (0.2146, 0.09095, 0.283), (0.2146, -0.09095, 0.283), (-0.09467, -0.2111, 0.4474), (0.08064, -0.211, 0.4479), (-0.2196, 0.08776, 0.4465), (-0.2196, -0.08776, 0.4465), (0.08064, 0.211, 0.4479), (-0.09467, 0.2111, 0.4474), (-0.08077, -0.08045, 0.01661), (-0.08077, 0.08045, 0.01661), (0.0801, 0.08045, 0.01952), (0.0801, -0.08045, 0.01952), (0.09892, -0.1009, 0.1115), (0.09892, 0.1009, 0.1115), (-0.1029, 0.1009, 0.1079), (-0.1029, -0.1009, 0.1079), (0.1183, -0.1243, 0.3626), (0.1183, 0.1243, 0.3626), (-0.1309, 0.1243, 0.3599), (-0.1309, -0.1243, 0.3599), (0.1193, 1.513e-07, 0.09539), (-0.00169, 0.121, 0.09321), (-0.1227, -1.473e-07, 0.09103), (-0.00169, -0.121, 0.09321), (0.1208, -0.1245, 0.2078), (0.1208, 0.1245, 0.2078), (0.1674, 2.198e-07, 0.3629), (-0.1282, 0.1245, 0.2035), (-0.006212, 0.1734, 0.361), (-0.1282, -0.1245, 0.2035), (-0.1802, -1.953e-07, 0.3592), (-0.006212, -0.1734, 0.361), (0.109, -0.1154, 0.5239), (0.109, 0.1154, 0.5239), (-0.1251, 0.1156, 0.5272), (-0.1251, -0.1156, 0.5272), (0.1545, 2.068e-07, 0.523), (-0.0037, -0.1727, 0.2041), (-0.1763, -2.047e-07, 0.2011), (-0.003701, 0.1727, 0.2041), (0.1689, 2.151e-07, 0.207), (-0.007508, -0.1607, 0.5245), (-0.1717, -1.788e-07, 0.5272), (-0.007508, 0.1607, 0.5245), (-0.001018, 1.63e-09, 0.05614), (0.1129, 0.06048, 0.1003), (0.1129, -0.06048, 0.1003), (-0.06225, 0.1147, 0.09716), (0.05868, 0.1147, 0.09935), (-0.1165, -0.06048, 0.09619), (-0.1165, 0.06048, 0.09619), (0.05868, -0.1147, 0.09935), (-0.06225, -0.1147, 0.09716), (0.1217, -0.1267, 0.282), (0.1124, -0.1151, 0.1475), (0.1124, 0.1151, 0.1475), (0.1217, 0.1267, 0.282), (0.1548, 0.06758, 0.3629), (0.1548, -0.06758, 0.3629), (-0.1177, 0.1151, 0.1434), (-0.1318, 0.1267, 0.2781), (-0.07395, 0.1608, 0.3604), (0.06147, 0.1608, 0.3618), (-0.1177, -0.1151, 0.1434), (-0.1318, -0.1267, 0.2781), (-0.1675, -0.0676, 0.3594), (-0.1675, 0.0676, 0.3594), (0.06147, -0.1608, 0.3618), (-0.07395, -0.1608, 0.3604), (0.1137, -0.1202, 0.4434), (0.1137, 0.1202, 0.4434), (-0.1283, 0.1203, 0.4434), (-0.1283, -0.1203, 0.4434), (0.1612, 2.142e-07, 0.4433), (0.1428, 0.06282, 0.5233), (0.1428, -0.06282, 0.5233), (-0.002548, -0.1558, 0.1405), (0.06414, -0.1604, 0.206), (-0.005028, -0.1767, 0.2796), (-0.07157, -0.1604, 0.2037), (-0.1583, -1.87e-07, 0.1377), (-0.1641, -0.06787, 0.2021), (-0.1818, -2.039e-07, 0.2768), (-0.1641, 0.06787, 0.2021), (-0.002548, 0.1558, 0.1405), (-0.07157, 0.1604, 0.2037), (-0.005028, 0.1767, 0.2796), (0.06414, 0.1604, 0.206), (0.1532, 1.944e-07, 0.1433), (0.1567, 0.06787, 0.2076), (0.1717, 2.213e-07, 0.2823), (0.1567, -0.06787, 0.2076), (-0.006988, -0.1675, 0.4429), (0.05599, -0.1491, 0.524), (-0.07134, -0.1492, 0.5259), (-0.1763, -1.853e-07, 0.4431), (-0.1597, -0.06295, 0.5274), (-0.1597, 0.06295, 0.5274), (-0.006988, 0.1675, 0.4429), (-0.07134, 0.1492, 0.5259), (0.05599, 0.1491, 0.524), (-0.06739, -7.986e-08, 0.06401), (-0.001183, 0.06621, 0.0652), (0.06502, 8.335e-08, 0.0664), (-0.001182, -0.06621, 0.0652), (0.149, -0.06537, 0.4434), (0.149, 0.06537, 0.4434), (-0.06634, -0.1457, 0.1416), (0.06117, -0.1457, 0.1438), (0.06386, -0.1639, 0.2809), (-0.07393, -0.1639, 0.2787), (-0.1483, 0.06376, 0.1401), (-0.1483, -0.06376, 0.1401), (-0.1689, -0.06889, 0.2773), (-0.1689, 0.06889, 0.2773), (0.06117, 0.1457, 0.1438), (-0.06634, 0.1457, 0.1416), (-0.07393, 0.1639, 0.2787), (0.06386, 0.1639, 0.2809), (0.1431, -0.06376, 0.1453), (0.1431, 0.06376, 0.1453), (0.1588, 0.06889, 0.2824), (0.1588, -0.06889, 0.2824), (-0.07288, -0.1554, 0.4431), (0.05873, -0.1553, 0.4431), (-0.164, 0.06544, 0.4433), (-0.164, -0.06544, 0.4433), (0.05873, 0.1553, 0.4431), (-0.07288, 0.1554, 0.4431), (-0.06496, -0.06365, 0.072), (-0.06496, 0.06365, 0.072), (0.06231, 0.06365, 0.0743), (0.06231, -0.06365, 0.0743)], [], [(4, 46, 93, 57), (46, 14, 61, 93), (93, 61, 24, 63), (57, 93, 63, 20), (14, 45, 94, 61), (45, 5, 58, 94), (94, 58, 21, 62), (61, 94, 62, 24), (3, 40, 95, 51), (40, 11, 64, 95), (95, 64, 25, 67), (51, 95, 67, 17), (11, 39, 96, 64), (39, 0, 42, 96), (96, 42, 12, 65), (64, 96, 65, 25), (25, 65, 97, 66), (65, 12, 41, 97), (97, 41, 4, 55), (66, 97, 55, 19), (17, 67, 98, 52), (67, 25, 66, 98), (98, 66, 19, 56), (52, 98, 56, 7), (2, 38, 99, 47), (38, 10, 68, 99), (99, 68, 26, 71), (47, 99, 71, 15), (10, 37, 100, 68), (37, 3, 51, 100), (100, 51, 17, 69), (68, 100, 69, 26), (26, 69, 101, 70), (69, 17, 52, 101), (101, 52, 7, 53), (70, 101, 53, 18), (15, 71, 102, 48), (71, 26, 70, 102), (102, 70, 18, 54), (48, 102, 54, 6), (1, 36, 103, 43), (36, 9, 72, 103), (103, 72, 27, 75), (43, 103, 75, 13), (9, 35, 104, 72), (35, 2, 47, 104), (104, 47, 15, 73), (72, 104, 73, 27), (27, 73, 105, 74), (73, 15, 48, 105), (105, 48, 6, 49), (74, 105, 49, 16), (13, 75, 106, 44), (75, 27, 74, 106), (106, 74, 16, 50), (44, 106, 50, 5), (0, 34, 107, 42), (34, 8, 76, 107), (107, 76, 28, 79), (42, 107, 79, 12), (8, 33, 108, 76), (33, 1, 43, 108), (108, 43, 13, 77), (76, 108, 77, 28), (28, 77, 109, 78), (77, 13, 44, 109), (109, 44, 5, 45), (78, 109, 45, 14), (12, 79, 110, 41), (79, 28, 78, 110), (110, 78, 14, 46), (41, 110, 46, 4), (7, 56, 111, 60), (56, 19, 80, 111), (111, 80, 29, 82), (60, 111, 82, 23), (19, 55, 112, 80), (55, 4, 57, 112), (112, 57, 20, 81), (80, 112, 81, 29), (6, 54, 113, 59), (54, 18, 83, 113), (113, 83, 30, 85), (59, 113, 85, 22), (18, 53, 114, 83), (53, 7, 60, 114), (114, 60, 23, 84), (83, 114, 84, 30), (5, 50, 115, 58), (50, 16, 86, 115), (115, 86, 31, 88), (58, 115, 88, 21), (16, 49, 116, 86), (49, 6, 59, 116), (116, 59, 22, 87), (86, 116, 87, 31), (3, 37, 117, 40), (37, 10, 89, 117), (117, 89, 32, 92), (40, 117, 92, 11), (10, 38, 118, 89), (38, 2, 35, 118), (118, 35, 9, 90), (89, 118, 90, 32), (32, 90, 119, 91), (90, 9, 36, 119), (119, 36, 1, 33), (91, 119, 33, 8), (11, 92, 120, 39), (92, 32, 91, 120), (120, 91, 8, 34), (39, 120, 34, 0), (125, 178, 214, 167), (167, 214, 182, 135), (214, 184, 145, 182), (178, 141, 184, 214), (135, 182, 215, 166), (166, 215, 179, 126), (215, 183, 142, 179), (182, 145, 183, 215), (124, 172, 216, 161), (161, 216, 185, 132), (216, 188, 146, 185), (172, 138, 188, 216), (132, 185, 217, 160), (160, 217, 163, 121), (217, 186, 133, 163), (185, 146, 186, 217), (146, 187, 218, 186), (186, 218, 162, 133), (218, 176, 125, 162), (187, 140, 176, 218), (138, 173, 219, 188), (188, 219, 187, 146), (219, 177, 140, 187), (173, 128, 177, 219), (123, 168, 220, 159), (159, 220, 189, 131), (220, 192, 147, 189), (168, 136, 192, 220), (131, 189, 221, 158), (158, 221, 172, 124), (221, 190, 138, 172), (189, 147, 190, 221), (147, 191, 222, 190), (190, 222, 173, 138), (222, 174, 128, 173), (191, 139, 174, 222), (136, 169, 223, 192), (192, 223, 191, 147), (223, 175, 139, 191), (169, 127, 175, 223), (122, 164, 224, 157), (157, 224, 193, 130), (224, 196, 148, 193), (164, 134, 196, 224), (130, 193, 225, 156), (156, 225, 168, 123), (225, 194, 136, 168), (193, 148, 194, 225), (148, 195, 226, 194), (194, 226, 169, 136), (226, 170, 127, 169), (195, 137, 170, 226), (134, 165, 227, 196), (196, 227, 195, 148), (227, 171, 137, 195), (165, 126, 171, 227), (121, 163, 228, 155), (155, 228, 197, 129), (228, 200, 149, 197), (163, 133, 200, 228), (129, 197, 229, 154), (154, 229, 164, 122), (229, 198, 134, 164), (197, 149, 198, 229), (149, 199, 230, 198), (198, 230, 165, 134), (230, 166, 126, 165), (199, 135, 166, 230), (133, 162, 231, 200), (200, 231, 199, 149), (231, 167, 135, 199), (162, 125, 167, 231), (128, 181, 232, 177), (177, 232, 201, 140), (232, 203, 150, 201), (181, 144, 203, 232), (140, 201, 233, 176), (176, 233, 178, 125), (233, 202, 141, 178), (201, 150, 202, 233), (127, 180, 234, 175), (175, 234, 204, 139), (234, 206, 151, 204), (180, 143, 206, 234), (139, 204, 235, 174), (174, 235, 181, 128), (235, 205, 144, 181), (204, 151, 205, 235), (126, 179, 236, 171), (171, 236, 207, 137), (236, 209, 152, 207), (179, 142, 209, 236), (137, 207, 237, 170), (170, 237, 180, 127), (237, 208, 143, 180), (207, 152, 208, 237), (124, 161, 238, 158), (158, 238, 210, 131), (238, 213, 153, 210), (161, 132, 213, 238), (131, 210, 239, 159), (159, 239, 156, 123), (239, 211, 130, 156), (210, 153, 211, 239), (153, 212, 240, 211), (211, 240, 157, 130), (240, 154, 122, 157), (212, 129, 154, 240), (132, 160, 241, 213), (213, 241, 212, 153), (241, 155, 129, 212), (160, 121, 155, 241), (62, 21, 142, 183), (24, 62, 183, 145), (20, 63, 184, 141), (63, 24, 145, 184), (81, 20, 141, 202), (29, 81, 202, 150), (23, 82, 203, 144), (82, 29, 150, 203), (84, 23, 144, 205), (30, 84, 205, 151), (22, 85, 206, 143), (85, 30, 151, 206), (87, 22, 143, 208), (31, 87, 208, 152), (21, 88, 209, 142), (88, 31, 152, 209)])
me_cube_002.polygons.foreach_set('use_smooth', [True] * 240)
me_cube_002.materials.append(mat_material_002)
me_cube_002.update()
arm_armature = bpy.data.armatures.new('Armature')  # bones are not reproduced

# ---- objects
ob_cube = bpy.data.objects.new('Cube', me_cube_001)
ob_cube_001 = bpy.data.objects.new('Cube.001', me_cube_002)
ob_armature = bpy.data.objects.new('Armature', arm_armature)

# ---- transforms, parenting, visibility, modifiers, constraints
ob_cube.parent = ob_armature
ob_cube.location = (0.0, 0.0, 0.0)
_vg = ob_cube.vertex_groups.new(name='Bone')
_vg = ob_cube.vertex_groups.new(name='Bone.001')
for _i, _w in zip([0, 1, 2, 3, 117, 130, 131, 132, 175, 176, 177, 178, 346, 350, 351, 352, 353, 357], [0.07276, 0.07567, 0.009542, 0.009088, 0.1054, 0.1451, 0.07769, 0.1611, 0.6714, 0.6808, 0.7357, 0.7289, 0.6421, 0.0004288, 0.6943, 0.7174, 0.004636, 0.7069]): _vg.add([_i], _w, 'REPLACE')
_vg = ob_cube.vertex_groups.new(name='Bone.002')
for _i, _w in zip([0, 1, 14, 15, 16, 17, 106, 107, 108, 109, 110, 111, 112, 113, 114, 116, 117, 118, 119, 121, 122, 125, 126, 128, 129, 130, 132, 133, 134, 140, 142, 154, 155, 156, 157, 158, 175, 176, 177, 178, 334, 335, 336, 337, 338, 339, 340, 341, 342, 343, 344, 345, 346, 350, 351, 353, 357, 358, 363, 364, 365, 366, 367, 368, 457, 458, 459, 460, 461, 462, 463, 464], [0.7678, 0.775, 0.9192, 0.9169, 0.08993, 0.08896, 0.2194, 0.2196, 0.1616, 0.1575, 0.8708, 0.8762, 0.3604, 0.3453, 0.8838, 0.9592, 0.85, 0.8888, 0.2899, 0.1188, 0.5922, 0.61, 0.122, 0.2901, 0.04009, 0.134, 0.1275, 0.6976, 0.03997, 0.9127, 0.6903, 0.2135, 0.8985, 0.2293, 0.8989, 0.2158, 0.2197, 0.206, 0.01018, 0.007121, 0.7467, 0.2161, 0.7494, 0.2093, 0.3752, 0.137, 0.3691, 0.2083, 0.05886, 0.05908, 0.05467, 0.05345, 0.2956, 0.1368, 0.06987, 0.1366, 0.07769, 0.681, 0.07518, 0.6304, 0.9435, 0.6353, 0.6756, 0.9509, 0.7823, 0.6311, 0.2932, 0.6291, 0.05599, 0.06054, 0.04874, 0.06009]): _vg.add([_i], _w, 'REPLACE')
_vg = ob_cube.vertex_groups.new(name='Bone.009')
for _i, _w in zip([12, 13, 14, 15, 54, 55, 56, 57, 58, 59, 60, 61, 106, 107, 108, 109, 110, 111, 112, 113, 121, 122, 125, 126, 133, 140, 142, 154, 155, 156, 157, 158, 253, 255, 257, 258, 326, 327, 328, 329, 330, 331, 332, 333, 334, 335, 336, 337, 338, 339, 340, 341, 342, 343, 344, 345, 358, 363, 364, 365, 366, 367, 453, 454, 455, 456, 457, 458, 459, 460, 461, 462, 463, 464], [0.008692, 0.0008772, 0.0129, 0.01388, 0.01078, 0.01072, 0.03517, 0.03541, 0.8013, 0.8005, 0.7651, 0.7661, 0.7565, 0.7562, 0.723, 0.7285, 0.1003, 0.09548, 0.2534, 0.2464, 0.01924, 0.1336, 0.1411, 0.02069, 0.174, 0.07231, 0.1838, 0.2091, 0.06267, 0.1288, 0.0677, 0.116, 0.004043, 0.02204, 0.03865, 0.02224, 0.1626, 0.1624, 0.8097, 0.197, 0.7836, 0.197, 0.7588, 0.7847, 0.2291, 0.7663, 0.2272, 0.7409, 0.3846, 0.6975, 0.3959, 0.7409, 0.8885, 0.888, 0.8523, 0.854, 0.05007, 0.05579, 0.1598, 0.02557, 0.1743, 0.04514, 0.1515, 0.1794, 0.2011, 0.1795, 0.2048, 0.2944, 0.339, 0.2893, 0.8963, 0.8722, 0.8419, 0.873]): _vg.add([_i], _w, 'REPLACE')
_vg = ob_cube.vertex_groups.new(name='Bone.010')
for _i, _w in zip([34, 35, 36, 37, 54, 55, 56, 57, 58, 59, 60, 61, 171, 172, 173, 174, 251, 252, 253, 254, 255, 256, 257, 258, 326, 327, 328, 329, 330, 331, 332, 333, 342, 343, 344, 345, 347, 409, 410, 411, 412, 453, 454, 455, 456, 461, 462, 463, 464], [0.9975, 0.9975, 0.9964, 0.9965, 0.9689, 0.969, 0.9561, 0.956, 0.1829, 0.1835, 0.2096, 0.209, 0.9978, 0.9973, 0.9978, 0.9983, 0.9934, 0.9935, 0.9724, 0.9903, 0.963, 0.9903, 0.9542, 0.9629, 0.834, 0.8341, 0.1762, 0.7967, 0.1964, 0.7967, 0.2135, 0.1955, 0.04659, 0.04709, 0.06214, 0.06181, 0.9987, 0.9944, 0.9922, 0.99, 0.9922, 0.8457, 0.8159, 0.7919, 0.8159, 0.04071, 0.05484, 0.06457, 0.05444]): _vg.add([_i], _w, 'REPLACE')
_vg = ob_cube.vertex_groups.new(name='Bone.003')
for _i, _w in zip([0, 1, 2, 3, 8, 9, 10, 11, 12, 13, 14, 15, 16, 17, 108, 109, 112, 113, 114, 118, 119, 121, 122, 123, 125, 126, 128, 129, 130, 132, 133, 134, 135, 136, 137, 138, 139, 141, 142, 143, 144, 145, 146, 154, 155, 156, 157, 158, 175, 178, 289, 291, 292, 306, 308, 310, 311, 312, 337, 338, 339, 340, 341, 344, 345, 346, 350, 351, 352, 353, 354, 355, 356, 357, 358, 359, 360, 361, 363, 364, 366, 367, 431, 441, 442, 443, 444, 458, 459, 460, 463], [0.1229, 0.05615, 0.01466, 0.0614, 0.003698, 0.005835, 0.4993, 0.4938, 0.9203, 0.9352, 0.02512, 0.03139, 0.7141, 0.7161, 0.09011, 0.0898, 0.3621, 0.3869, 0.08615, 0.07509, 0.578, 0.7743, 0.2503, 0.8475, 0.2227, 0.7723, 0.5986, 0.2317, 0.5862, 0.07968, 0.1117, 0.2119, 0.002777, 0.151, 0.09677, 0.6975, 0.7116, 0.7559, 0.1104, 0.7008, 0.09185, 0.1514, 0.006324, 0.5553, 0.01213, 0.6081, 0.0005282, 0.6371, 0.07253, 0.0799, 0.08476, 0.07193, 0.2734, 0.1185, 0.1227, 0.1096, 9.062e-05, 0.1089, 0.01069, 0.2208, 0.1383, 0.218, 0.01356, 0.008872, 0.008902, 0.004633, 0.6018, 0.1596, 0.01315, 0.5344, 0.1029, 0.2494, 0.8386, 0.005697, 0.2249, 0.848, 0.25, 0.1057, 0.833, 0.1905, 0.1702, 0.2301, 0.08617, 0.1126, 0.1089, 0.1028, 0.1221, 0.06134, 0.347, 0.06911, 0.03516]): _vg.add([_i], _w, 'REPLACE')
_vg = ob_cube.vertex_groups.new(name='Bone.004')
for _i, _w in zip([10, 11, 12, 50, 51, 52, 53, 98, 99, 100, 101, 102, 103, 104, 105, 123, 137, 139, 141, 144, 238, 241, 244, 246, 289, 291, 292, 306, 307, 308, 309, 310, 311, 312, 313, 314, 315, 316, 317, 318, 319, 320, 321, 322, 323, 324, 325, 356, 359, 431, 441, 442, 443, 444, 445, 446, 447, 448, 449, 450, 451, 452], [0.187, 0.1961, 0.007681, 0.02402, 0.024, 0.0311, 0.03108, 0.9703, 0.9698, 0.9491, 0.95, 0.8275, 0.8276, 0.8141, 0.8142, 0.1445, 0.005402, 0.2167, 0.1795, 0.004107, 0.02169, 0.02664, 0.03163, 0.02664, 0.05302, 0.03296, 0.3295, 0.8723, 0.9726, 0.8661, 0.9646, 0.8078, 0.9381, 0.8129, 0.9633, 0.9593, 0.8318, 0.9593, 0.8221, 0.9507, 0.8126, 0.9509, 0.822, 0.1735, 0.1735, 0.1823, 0.1823, 0.0229, 0.008427, 0.1042, 0.8833, 0.8649, 0.7589, 0.8529, 0.9611, 0.9563, 0.9484, 0.9561, 0.1703, 0.1766, 0.1827, 0.1767]): _vg.add([_i], _w, 'REPLACE')
_vg = ob_cube.vertex_groups.new(name='Bone.008')
for _i, _w in zip([30, 31, 32, 33, 50, 51, 52, 53, 78, 79, 80, 81, 102, 103, 104, 105, 167, 168, 169, 170, 235, 236, 237, 238, 239, 240, 241, 242, 243, 244, 245, 246, 247, 248, 249, 250, 314, 315, 316, 317, 318, 319, 320, 321, 322, 323, 324, 325, 348, 401, 402, 403, 404, 405, 406, 407, 408, 445, 446, 447, 448, 449, 450, 451, 452], [0.9998, 0.9998, 0.9997, 0.9997, 0.9629, 0.9629, 0.9594, 0.9594, 0.9982, 0.9982, 0.9978, 0.9978, 0.1715, 0.1714, 0.1839, 0.1838, 0.9998, 0.9998, 0.9998, 0.9999, 0.992, 0.9983, 0.992, 0.9641, 0.9981, 0.9909, 0.9616, 0.9978, 0.9909, 0.9591, 0.9981, 0.9616, 0.9995, 0.9995, 0.9994, 0.9994, 0.02167, 0.1673, 0.0216, 0.1765, 0.03052, 0.1851, 0.0303, 0.1766, 0.8262, 0.8263, 0.8173, 0.8173, 0.9999, 0.9923, 0.9915, 0.9907, 0.9916, 0.9996, 0.9995, 0.9994, 0.9995, 0.01902, 0.02512, 0.0314, 0.02512, 0.8295, 0.8231, 0.8168, 0.823]): _vg.add([_i], _w, 'REPLACE')
_vg = ob_cube.vertex_groups.new(name='Bone.005')
for _i, _w in zip([1, 2, 3, 8, 9, 10, 11, 12, 13, 16, 17, 119, 121, 126, 128, 129, 132, 134, 135, 136, 137, 138, 139, 141, 143, 144, 145, 146, 147, 153, 176, 177, 276, 278, 279, 285, 287, 289, 291, 292, 310, 312, 350, 353, 354, 355, 356, 357, 358, 359, 360, 361, 367, 369, 370, 422, 423, 429, 430, 431, 432], [0.07008, 0.07126, 0.02228, 0.6816, 0.6619, 0.1679, 0.1656, 0.006574, 0.002652, 0.1499, 0.1495, 0.07993, 0.05191, 0.05132, 0.05978, 0.5554, 0.4963, 0.5748, 0.1674, 0.7507, 0.711, 0.2405, 0.0345, 0.02715, 0.2395, 0.7096, 0.7482, 0.1652, 0.08503, 0.08369, 0.06681, 0.0556, 0.06242, 0.07587, 0.1438, 0.07109, 0.08059, 0.04516, 0.05538, 0.05239, 0.006523, 0.01236, 0.1437, 0.2068, 0.6435, 0.6724, 0.09439, 0.1422, 0.01169, 0.09323, 0.6704, 0.6411, 0.01912, 0.03757, 0.04055, 0.01469, 0.004964, 0.002061, 0.1002, 0.002294, 0.09139]): _vg.add([_i], _w, 'REPLACE')
_vg = ob_cube.vertex_groups.new(name='Bone.011')
for _i, _w in zip([8, 9, 10, 11, 46, 47, 48, 49, 90, 91, 92, 93, 94, 95, 96, 97, 137, 144, 222, 224, 225, 227, 228, 230, 276, 277, 278, 279, 285, 286, 287, 288, 289, 290, 291, 292, 293, 294, 295, 296, 297, 298, 299, 300, 301, 302, 303, 304, 305, 310, 312, 355, 360, 394, 395, 396, 423, 429, 430, 431, 432, 433, 434, 435, 436, 437, 438, 439, 440, 443], [0.04762, 0.06756, 0.137, 0.1355, 0.1078, 0.1078, 0.1488, 0.1488, 0.9618, 0.9649, 0.961, 0.9639, 0.9003, 0.9004, 0.9506, 0.9506, 0.132, 0.1373, 0.1056, 0.009836, 0.1154, 0.009837, 0.1556, 0.1154, 0.05664, 0.0002469, 0.02483, 0.335, 0.8311, 0.9545, 0.8508, 0.9685, 0.8093, 0.9566, 0.8253, 0.3406, 0.968, 0.9733, 0.8973, 0.9738, 0.9155, 0.9837, 0.9609, 0.9841, 0.9154, 0.5043, 0.5043, 0.7759, 0.7759, 0.05088, 0.03746, 0.003798, 0.007672, 0.0002535, 0.01171, 0.000263, 0.137, 0.7875, 0.8569, 0.7805, 0.8577, 0.9714, 0.9787, 0.9855, 0.9786, 0.5004, 0.536, 0.8156, 0.536, 0.1147]): _vg.add([_i], _w, 'REPLACE')
_vg = ob_cube.vertex_groups.new(name='Bone.012')
for _i, _w in zip([26, 27, 28, 29, 46, 47, 48, 49, 74, 75, 76, 77, 94, 95, 96, 97, 163, 164, 165, 166, 219, 220, 221, 222, 223, 224, 225, 226, 227, 228, 229, 230, 231, 232, 233, 234, 295, 297, 299, 301, 302, 303, 304, 305, 349, 393, 394, 395, 396, 397, 398, 399, 400, 437, 438, 439, 440], [0.9993, 0.9993, 0.9992, 0.9993, 0.8922, 0.8922, 0.8512, 0.8512, 0.9945, 0.9945, 0.9936, 0.9936, 0.09832, 0.09828, 0.04638, 0.04637, 0.9994, 0.9994, 0.9994, 0.9994, 0.9761, 0.9946, 0.9761, 0.8943, 0.9943, 0.9701, 0.8846, 0.9936, 0.9701, 0.8443, 0.9943, 0.8846, 0.9985, 0.9985, 0.9984, 0.9984, 0.1012, 0.08335, 0.02576, 0.08342, 0.4955, 0.4955, 0.2239, 0.2239, 0.9996, 0.9767, 0.9749, 0.9691, 0.9749, 0.9985, 0.9985, 0.9984, 0.9985, 0.4994, 0.4639, 0.1842, 0.4639]): _vg.add([_i], _w, 'REPLACE')
_vg = ob_cube.vertex_groups.new(name='Bone.006')
for _i, _w in zip([6, 7, 8, 9, 84, 85, 129, 134, 135, 136, 145, 146, 147, 148, 149, 151, 152, 153, 262, 264, 265, 266, 272, 274, 276, 278, 279, 285, 354, 361, 369, 370, 414, 415, 416, 421, 422, 423, 424, 429], [0.5222, 0.5365, 0.1338, 0.1458, 0.001326, 0.01009, 0.02932, 0.0295, 0.5828, 0.04184, 0.04448, 0.5826, 0.7449, 0.08475, 0.007856, 0.01271, 0.08793, 0.7496, 0.1229, 0.3299, 0.1419, 0.01634, 0.08426, 0.07844, 0.03604, 0.003222, 0.1567, 0.01092, 0.1729, 0.1725, 0.1957, 0.1947, 0.01121, 0.1419, 0.009774, 0.07209, 0.06126, 0.05908, 0.07681, 0.0525]): _vg.add([_i], _w, 'REPLACE')
_vg = ob_cube.vertex_groups.new(name='Bone.013')
for _i, _w in zip([6, 7, 8, 9, 42, 43, 44, 45, 66, 67, 68, 69, 86, 87, 88, 89, 147, 153, 195, 196, 197, 198, 199, 200, 201, 202, 203, 204, 205, 206, 262, 264, 265, 266, 272, 273, 274, 275, 276, 277, 278, 279, 280, 281, 282, 283, 284, 285, 287, 381, 382, 383, 384, 415, 421, 422, 423, 424, 425, 426, 427, 428, 429], [0.1433, 0.1391, 0.08817, 0.07414, 0.8361, 0.8361, 0.8191, 0.8193, 0.02247, 0.02259, 0.03697, 0.03696, 0.9748, 0.9766, 0.9588, 0.9627, 0.06588, 0.06695, 0.1695, 0.01872, 0.1697, 0.8408, 0.02882, 0.1841, 0.829, 0.03903, 0.1841, 0.8169, 0.02872, 0.8291, 0.04193, 0.396, 0.05008, 0.002369, 0.8584, 0.9771, 0.872, 0.9721, 0.8299, 0.9474, 0.8524, 0.3513, 0.9735, 0.9686, 0.9687, 0.9563, 0.9569, 0.05549, 0.02028, 0.1653, 0.1756, 0.1857, 0.1756, 0.1314, 0.87, 0.8816, 0.7717, 0.8757, 0.971, 0.9636, 0.9531, 0.964, 0.1285]): _vg.add([_i], _w, 'REPLACE')
_vg = ob_cube.vertex_groups.new(name='Bone.014')
for _i, _w in zip([22, 23, 24, 25, 42, 43, 44, 45, 66, 67, 68, 69, 70, 71, 72, 73, 159, 160, 161, 162, 195, 196, 197, 198, 199, 200, 201, 202, 203, 204, 205, 206, 207, 208, 209, 210, 211, 212, 213, 214, 215, 216, 217, 218, 281, 282, 283, 284, 362, 381, 382, 383, 384, 385, 386, 387, 388, 389, 390, 391, 392, 425, 426, 427, 428], [0.9998, 0.9998, 0.9996, 0.9996, 0.1632, 0.1632, 0.1796, 0.1794, 0.9637, 0.9637, 0.9564, 0.9565, 0.9982, 0.9982, 0.9973, 0.9973, 0.9998, 0.9997, 0.9998, 0.9999, 0.8303, 0.9656, 0.8302, 0.1587, 0.9605, 0.8157, 0.1701, 0.9554, 0.8157, 0.1815, 0.9606, 0.1701, 0.9921, 0.9984, 0.9921, 0.9978, 0.9895, 0.9972, 0.9895, 0.9978, 0.9995, 0.9995, 0.9992, 0.9992, 0.005947, 0.005829, 0.02417, 0.0239, 0.9999, 0.8346, 0.8242, 0.814, 0.8243, 0.9928, 0.9909, 0.989, 0.9909, 0.9996, 0.9994, 0.9992, 0.9994, 0.001803, 0.01393, 0.02731, 0.01383]): _vg.add([_i], _w, 'REPLACE')
_vg = ob_cube.vertex_groups.new(name='Bone.007')
for _i, _w in zip([2, 3, 4, 5, 6, 7, 82, 83, 84, 85, 119, 128, 129, 130, 131, 132, 134, 135, 146, 147, 148, 149, 150, 151, 152, 153, 177, 178, 259, 260, 261, 262, 263, 264, 265, 266, 267, 268, 269, 271, 272, 274, 350, 351, 352, 353, 354, 357, 361, 369, 370, 372, 413, 414, 415, 416, 417, 420, 421], [0.8325, 0.8403, 0.9604, 0.9601, 0.2277, 0.2418, 0.1823, 0.1524, 0.1189, 0.1454, 0.00295, 0.001441, 0.1172, 0.1068, 0.882, 0.1309, 0.1171, 0.2142, 0.2124, 0.07975, 0.8006, 0.9536, 0.9809, 0.9484, 0.8616, 0.08176, 0.1568, 0.1478, 0.8438, 0.7448, 0.18, 0.5468, 0.08446, 0.1842, 0.5897, 0.1237, 0.1694, 0.04064, 0.02557, 0.009645, 0.01624, 0.007014, 0.07955, 0.06408, 0.2121, 0.08196, 0.06429, 0.03883, 0.06359, 0.7481, 0.7381, 0.9761, 0.8387, 0.3007, 0.4768, 0.8046, 0.04073, 0.02757, 0.02242]): _vg.add([_i], _w, 'REPLACE')
_vg = ob_cube.vertex_groups.new(name='Bone.015')
for _i, _w in zip([6, 7, 38, 39, 40, 41, 62, 63, 64, 65, 82, 83, 84, 85, 148, 179, 180, 181, 182, 183, 184, 185, 186, 187, 189, 190, 259, 260, 261, 262, 263, 264, 265, 266, 267, 268, 269, 270, 271, 373, 374, 375, 376, 413, 414, 415, 416, 417, 418, 419, 420], [0.07811, 0.05612, 0.7986, 0.8002, 0.8497, 0.8482, 0.02451, 0.02455, 0.001511, 0.001495, 0.8016, 0.8318, 0.8368, 0.8049, 0.08888, 0.1781, 0.7931, 0.1782, 0.02781, 0.8229, 0.1446, 0.01302, 0.8668, 0.1443, 0.8204, 0.01297, 0.1398, 0.241, 0.8051, 0.2763, 0.8942, 0.07968, 0.2099, 0.8108, 0.8096, 0.9066, 0.914, 0.9424, 0.9347, 0.1821, 0.1629, 0.1322, 0.1626, 0.1522, 0.6557, 0.2433, 0.1528, 0.9043, 0.9353, 0.9454, 0.9204]): _vg.add([_i], _w, 'REPLACE')
_vg = ob_cube.vertex_groups.new(name='Bone.016')
for _i, _w in zip([18, 19, 20, 21, 38, 39, 40, 41, 62, 63, 64, 65, 115, 120, 124, 127, 179, 180, 181, 182, 183, 184, 185, 186, 187, 188, 189, 190, 191, 192, 193, 194, 268, 269, 270, 271, 371, 373, 374, 375, 376, 377, 378, 379, 380, 417, 418, 420], [0.9968, 0.9967, 0.998, 0.9979, 0.1903, 0.1903, 0.1448, 0.1449, 0.9623, 0.9623, 0.9741, 0.974, 0.9987, 0.9982, 0.9976, 0.9981, 0.8195, 0.1957, 0.8198, 0.9606, 0.1705, 0.8544, 0.9682, 0.1279, 0.8545, 0.9774, 0.1705, 0.9682, 0.9912, 0.9912, 0.9944, 0.9943, 0.04273, 0.04296, 0.0046, 0.005072, 0.9993, 0.8154, 0.8357, 0.8669, 0.8356, 0.9909, 0.993, 0.9952, 0.993, 0.0483, 0.025, 0.02493]): _vg.add([_i], _w, 'REPLACE')
_m = ob_cube.modifiers.new('Subdivision', 'SUBSURF')
_m = ob_cube.modifiers.new('Armature', 'ARMATURE')
_m.object = ob_armature
ob_cube_001.parent = ob_armature
ob_cube_001.location = (0.0, 0.0, 0.0)
_vg = ob_cube_001.vertex_groups.new(name='Bone')
for _i, _w in zip([0, 1, 2, 3, 4, 5, 6, 7, 8, 9, 10, 11, 12, 13, 14, 15, 16, 17, 18, 19, 20, 21, 22, 23, 24, 25, 26, 27, 28, 29, 30, 31, 32, 33, 34, 35, 36, 37, 38, 39, 40, 41, 42, 43, 44, 45, 46, 47, 48, 49, 50, 51, 52, 53, 54, 55, 56, 57, 58, 59, 60, 61, 62, 63, 64, 65, 66, 67, 68, 69, 70, 71, 72, 73, 74, 75, 76, 77, 78, 79, 80, 81, 82, 83, 84, 85, 86, 87, 88, 89, 90, 91, 92, 93, 94, 95, 96, 97, 98, 99, 100, 101, 102, 103, 104, 105, 106, 107, 108, 109, 110, 111, 112, 113, 114, 115, 116, 117, 118, 119, 120, 121, 122, 123, 124, 125, 126, 127, 128, 129, 130, 131, 132, 133, 134, 135, 136, 137, 138, 139, 140, 141, 142, 143, 144, 145, 146, 147, 148, 149, 150, 151, 152, 153, 154, 155, 156, 157, 158, 159, 160, 161, 162, 163, 164, 165, 166, 167, 168, 169, 170, 171, 172, 173, 174, 175, 176, 177, 178, 179, 180, 181, 182, 183, 184, 185, 186, 187, 188, 189, 190, 191, 192, 193, 194, 195, 196, 197, 198, 199, 200, 201, 202, 203, 204, 205, 206, 207, 208, 209, 210, 211, 212, 213, 214, 215, 216, 217, 218, 219, 220, 221, 222, 223, 224, 225, 226, 227, 228, 229, 230, 231, 232, 233, 234, 235, 236, 237, 238, 239, 240, 241], [0.9985, 0.9985, 0.9984, 0.9984, 0.9835, 0.9835, 0.9823, 0.9823, 0.999, 0.9989, 0.9989, 0.9989, 0.9957, 0.9957, 0.984, 0.9954, 0.9827, 0.9954, 0.9824, 0.9827, 0.9328, 0.9327, 0.9277, 0.9278, 0.935, 0.9957, 0.9955, 0.9957, 0.996, 0.928, 0.9284, 0.9278, 1.0, 0.9988, 0.9988, 0.9987, 0.9988, 0.9987, 0.9987, 0.9988, 0.9987, 0.9917, 0.9976, 0.9977, 0.9917, 0.9839, 0.9839, 0.9975, 0.9911, 0.9824, 0.9831, 0.9975, 0.9911, 0.9824, 0.9824, 0.9831, 0.9825, 0.9669, 0.9668, 0.9644, 0.9645, 0.968, 0.9344, 0.9344, 0.9978, 0.9957, 0.9914, 0.9955, 0.9977, 0.9954, 0.9912, 0.9954, 0.9978, 0.9955, 0.9914, 0.9957, 0.9979, 0.9959, 0.992, 0.9959, 0.965, 0.9303, 0.9272, 0.9647, 0.9282, 0.9282, 0.9649, 0.927, 0.9302, 0.9996, 0.9996, 0.9996, 0.9996, 0.9677, 0.9676, 0.9976, 0.9977, 0.9916, 0.9912, 0.9976, 0.9976, 0.9911, 0.9911, 0.9977, 0.9976, 0.9912, 0.9916, 0.9978, 0.9978, 0.9919, 0.9919, 0.9645, 0.9659, 0.9646, 0.9646, 0.9659, 0.9644, 0.9993, 0.9993, 0.9994, 0.9994, 0.8148, 0.8158, 0.8019, 0.8032, 0.7385, 0.7384, 0.7201, 0.7201, 0.8439, 0.8319, 0.829, 0.832, 0.7516, 0.7518, 0.7652, 0.7327, 0.7181, 0.733, 0.7232, 0.7183, 0.8843, 0.8843, 0.8781, 0.8782, 0.8878, 0.7374, 0.7352, 0.7373, 0.7724, 0.8754, 0.8797, 0.8752, 0.9999, 0.832, 0.8321, 0.8182, 0.8254, 0.8176, 0.8176, 0.8252, 0.8187, 0.728, 0.788, 0.7885, 0.728, 0.7592, 0.7592, 0.771, 0.7076, 0.7169, 0.726, 0.7717, 0.7077, 0.7224, 0.7224, 0.7262, 0.717, 0.8002, 0.8001, 0.7877, 0.7878, 0.8096, 0.887, 0.887, 0.781, 0.7425, 0.7094, 0.734, 0.7792, 0.7341, 0.7094, 0.7338, 0.7809, 0.7339, 0.7093, 0.7423, 0.8039, 0.7671, 0.7554, 0.767, 0.7779, 0.8799, 0.8754, 0.7924, 0.8795, 0.8795, 0.7778, 0.8751, 0.8798, 0.9003, 0.9023, 0.9064, 0.9023, 0.8072, 0.8072, 0.7752, 0.7829, 0.716, 0.7072, 0.7744, 0.7748, 0.7089, 0.7087, 0.7829, 0.775, 0.7071, 0.7158, 0.7983, 0.7984, 0.7489, 0.7489, 0.7776, 0.7917, 0.7914, 0.7915, 0.7916, 0.7775, 0.8654, 0.8647, 0.8718, 0.8712]): _vg.add([_i], _w, 'REPLACE')
_vg = ob_cube_001.vertex_groups.new(name='Bone.001')
_vg = ob_cube_001.vertex_groups.new(name='Bone.002')
for _i, _w in zip([121, 122, 123, 124, 125, 126, 127, 128, 129, 130, 131, 132, 133, 134, 135, 136, 137, 138, 139, 140, 146, 147, 148, 149, 154, 155, 156, 157, 158, 159, 160, 161, 162, 163, 164, 165, 166, 167, 168, 169, 170, 171, 172, 173, 174, 175, 176, 177, 178, 179, 180, 181, 182, 185, 186, 187, 188, 189, 190, 191, 192, 193, 194, 195, 196, 197, 198, 199, 200, 201, 204, 207, 214, 215, 216, 217, 218, 219, 220, 221, 222, 223, 224, 225, 226, 227, 228, 229, 230, 231, 232, 233, 234, 235, 236, 237], [0.01515, 0.01482, 0.02358, 0.02309, 0.03863, 0.03869, 0.05188, 0.05186, 0.003864, 0.0112, 0.01374, 0.01115, 0.0368, 0.03676, 0.02132, 0.05, 0.0514, 0.04989, 0.05131, 0.05136, 0.04641, 0.04948, 0.04646, 0.0246, 0.008416, 0.008377, 0.01707, 0.0124, 0.01788, 0.01788, 0.01248, 0.01691, 0.04422, 0.02434, 0.02417, 0.04425, 0.02542, 0.0254, 0.03536, 0.0547, 0.05231, 0.0471, 0.03511, 0.05467, 0.05145, 0.05146, 0.04702, 0.05229, 0.0133, 0.01334, 0.02586, 0.0258, 0.005209, 0.03007, 0.04271, 0.05337, 0.04885, 0.03264, 0.04981, 0.05454, 0.04992, 0.03012, 0.04889, 0.0534, 0.04277, 0.01638, 0.02772, 0.02749, 0.02773, 0.0293, 0.02338, 0.02935, 0.007385, 0.007407, 0.03319, 0.02794, 0.05101, 0.05446, 0.03437, 0.03423, 0.0546, 0.05463, 0.02798, 0.03327, 0.05448, 0.05104, 0.019, 0.01895, 0.03155, 0.03154, 0.03063, 0.0202, 0.02391, 0.02388, 0.02026, 0.03066]): _vg.add([_i], _w, 'REPLACE')
_vg = ob_cube_001.vertex_groups.new(name='Bone.009')
for _i, _w in zip([125, 126, 133, 134, 135, 145, 149, 162, 165, 166, 167, 171, 176, 178, 179, 182, 197, 198, 199, 200, 214, 215, 218, 227, 228, 229, 230, 231, 233, 236], [0.02462, 0.02462, 0.007903, 0.007868, 0.0543, 0.002581, 0.02778, 0.01772, 0.01771, 0.05, 0.05001, 0.006039, 0.006044, 0.02829, 0.02831, 0.05049, 0.006403, 0.02272, 0.04734, 0.02279, 0.04464, 0.04465, 0.001852, 0.001827, 0.004403, 0.004333, 0.03977, 0.0398, 0.009336, 0.009351]): _vg.add([_i], _w, 'REPLACE')
_vg = ob_cube_001.vertex_groups.new(name='Bone.010')
_vg = ob_cube_001.vertex_groups.new(name='Bone.003')
for _i, _w in zip([121, 122, 123, 124, 125, 126, 127, 128, 129, 130, 131, 132, 133, 134, 135, 136, 137, 138, 139, 140, 146, 147, 148, 149, 154, 155, 156, 157, 158, 159, 160, 161, 162, 163, 164, 165, 166, 167, 168, 169, 170, 171, 172, 173, 174, 175, 176, 177, 178, 179, 180, 181, 182, 185, 186, 187, 188, 189, 190, 191, 192, 193, 194, 195, 196, 197, 198, 199, 200, 201, 204, 207, 214, 215, 216, 217, 218, 219, 220, 221, 222, 223, 224, 225, 226, 227, 228, 229, 230, 231, 232, 233, 234, 235, 236, 237], [0.01515, 0.01482, 0.02358, 0.02309, 0.03863, 0.03869, 0.05188, 0.05186, 0.003864, 0.0112, 0.01374, 0.01115, 0.0368, 0.03676, 0.02132, 0.05, 0.0514, 0.04989, 0.05131, 0.05136, 0.04641, 0.04948, 0.04646, 0.0246, 0.008416, 0.008377, 0.01707, 0.0124, 0.01788, 0.01788, 0.01248, 0.01691, 0.04422, 0.02434, 0.02417, 0.04425, 0.02542, 0.0254, 0.03536, 0.0547, 0.05231, 0.0471, 0.03511, 0.05467, 0.05145, 0.05146, 0.04702, 0.05229, 0.0133, 0.01334, 0.02586, 0.0258, 0.005209, 0.03007, 0.04271, 0.05337, 0.04885, 0.03264, 0.04981, 0.05454, 0.04992, 0.03012, 0.04889, 0.0534, 0.04277, 0.01638, 0.02772, 0.02749, 0.02773, 0.0293, 0.02338, 0.02935, 0.007385, 0.007407, 0.03319, 0.02794, 0.05101, 0.05446, 0.03437, 0.03423, 0.0546, 0.05463, 0.02798, 0.03327, 0.05448, 0.05104, 0.019, 0.01895, 0.03155, 0.03154, 0.03063, 0.0202, 0.02391, 0.02388, 0.02026, 0.03066]): _vg.add([_i], _w, 'REPLACE')
_vg = ob_cube_001.vertex_groups.new(name='Bone.004')
_vg = ob_cube_001.vertex_groups.new(name='Bone.008')
_vg = ob_cube_001.vertex_groups.new(name='Bone.005')
for _i, _w in zip([121, 122, 123, 124, 125, 126, 127, 128, 129, 130, 131, 132, 133, 134, 135, 136, 137, 138, 139, 140, 146, 147, 148, 149, 154, 155, 156, 157, 158, 159, 160, 161, 162, 163, 164, 165, 166, 167, 168, 169, 170, 171, 172, 173, 174, 175, 176, 177, 178, 179, 180, 181, 182, 185, 186, 187, 188, 189, 190, 191, 192, 193, 194, 195, 196, 197, 198, 199, 200, 201, 204, 207, 214, 215, 216, 217, 218, 219, 220, 221, 222, 223, 224, 225, 226, 227, 228, 229, 230, 231, 232, 233, 234, 235, 236, 237], [0.01515, 0.01482, 0.02358, 0.02309, 0.03863, 0.03869, 0.05188, 0.05186, 0.003864, 0.0112, 0.01374, 0.01115, 0.0368, 0.03676, 0.02132, 0.05, 0.0514, 0.04989, 0.05131, 0.05136, 0.04641, 0.04948, 0.04646, 0.0246, 0.008416, 0.008377, 0.01707, 0.0124, 0.01788, 0.01788, 0.01248, 0.01691, 0.04422, 0.02434, 0.02417, 0.04425, 0.02542, 0.0254, 0.03536, 0.0547, 0.05231, 0.0471, 0.03511, 0.05467, 0.05145, 0.05146, 0.04702, 0.05229, 0.0133, 0.01334, 0.02586, 0.0258, 0.005209, 0.03007, 0.04271, 0.05337, 0.04885, 0.03264, 0.04981, 0.05454, 0.04992, 0.03012, 0.04889, 0.0534, 0.04277, 0.01638, 0.02772, 0.02749, 0.02773, 0.0293, 0.02338, 0.02935, 0.007385, 0.007407, 0.03319, 0.02794, 0.05101, 0.05446, 0.03437, 0.03423, 0.0546, 0.05463, 0.02798, 0.03327, 0.05448, 0.05104, 0.019, 0.01895, 0.03155, 0.03154, 0.03063, 0.0202, 0.02391, 0.02388, 0.02026, 0.03066]): _vg.add([_i], _w, 'REPLACE')
_vg = ob_cube_001.vertex_groups.new(name='Bone.011')
_vg = ob_cube_001.vertex_groups.new(name='Bone.012')
_vg = ob_cube_001.vertex_groups.new(name='Bone.006')
for _i, _w in zip([121, 122, 123, 124, 125, 126, 127, 128, 129, 130, 131, 132, 133, 134, 135, 136, 137, 138, 139, 140, 146, 147, 148, 149, 154, 155, 156, 157, 158, 159, 160, 161, 162, 163, 164, 165, 166, 167, 168, 169, 170, 171, 172, 173, 174, 175, 176, 177, 178, 179, 180, 181, 182, 185, 186, 187, 188, 189, 190, 191, 192, 193, 194, 195, 196, 197, 198, 199, 200, 201, 204, 207, 214, 215, 216, 217, 218, 219, 220, 221, 222, 223, 224, 225, 226, 227, 228, 229, 230, 231, 232, 233, 234, 235, 236, 237], [0.01515, 0.01482, 0.02358, 0.02309, 0.03863, 0.03869, 0.05188, 0.05186, 0.003864, 0.0112, 0.01374, 0.01115, 0.0368, 0.03676, 0.02132, 0.05, 0.0514, 0.04989, 0.05131, 0.05136, 0.04641, 0.04948, 0.04646, 0.0246, 0.008416, 0.008377, 0.01707, 0.0124, 0.01788, 0.01788, 0.01248, 0.01691, 0.04422, 0.02434, 0.02417, 0.04425, 0.02542, 0.0254, 0.03536, 0.0547, 0.05231, 0.0471, 0.03511, 0.05467, 0.05145, 0.05146, 0.04702, 0.05229, 0.0133, 0.01334, 0.02586, 0.0258, 0.005209, 0.03007, 0.04271, 0.05337, 0.04885, 0.03264, 0.04981, 0.05454, 0.04992, 0.03012, 0.04889, 0.0534, 0.04277, 0.01638, 0.02772, 0.02749, 0.02773, 0.0293, 0.02338, 0.02935, 0.007385, 0.007407, 0.03319, 0.02794, 0.05101, 0.05446, 0.03437, 0.03423, 0.0546, 0.05463, 0.02798, 0.03327, 0.05448, 0.05104, 0.019, 0.01895, 0.03155, 0.03154, 0.03063, 0.0202, 0.02391, 0.02388, 0.02026, 0.03066]): _vg.add([_i], _w, 'REPLACE')
_vg = ob_cube_001.vertex_groups.new(name='Bone.013')
_vg = ob_cube_001.vertex_groups.new(name='Bone.014')
_vg = ob_cube_001.vertex_groups.new(name='Bone.007')
for _i, _w in zip([121, 122, 123, 124, 125, 126, 127, 128, 129, 130, 131, 132, 133, 134, 135, 136, 137, 138, 139, 140, 146, 147, 148, 149, 154, 155, 156, 157, 158, 159, 160, 161, 162, 163, 164, 165, 166, 167, 168, 169, 170, 171, 172, 173, 174, 175, 176, 177, 178, 179, 180, 181, 182, 185, 186, 187, 188, 189, 190, 191, 192, 193, 194, 195, 196, 197, 198, 199, 200, 201, 204, 207, 214, 215, 216, 217, 218, 219, 220, 221, 222, 223, 224, 225, 226, 227, 228, 229, 230, 231, 232, 233, 234, 235, 236, 237], [0.01515, 0.01482, 0.02358, 0.02309, 0.03863, 0.03869, 0.05188, 0.05186, 0.003864, 0.0112, 0.01374, 0.01115, 0.0368, 0.03676, 0.02132, 0.05, 0.0514, 0.04989, 0.05131, 0.05136, 0.04641, 0.04948, 0.04646, 0.0246, 0.008416, 0.008377, 0.01707, 0.0124, 0.01788, 0.01788, 0.01248, 0.01691, 0.04422, 0.02434, 0.02417, 0.04425, 0.02542, 0.0254, 0.03536, 0.0547, 0.05231, 0.0471, 0.03511, 0.05467, 0.05145, 0.05146, 0.04702, 0.05229, 0.0133, 0.01334, 0.02586, 0.0258, 0.005209, 0.03007, 0.04271, 0.05337, 0.04885, 0.03264, 0.04981, 0.05454, 0.04992, 0.03012, 0.04889, 0.0534, 0.04277, 0.01638, 0.02772, 0.02749, 0.02773, 0.0293, 0.02338, 0.02935, 0.007385, 0.007407, 0.03319, 0.02794, 0.05101, 0.05446, 0.03437, 0.03423, 0.0546, 0.05463, 0.02798, 0.03327, 0.05448, 0.05104, 0.019, 0.01895, 0.03155, 0.03154, 0.03063, 0.0202, 0.02391, 0.02388, 0.02026, 0.03066]): _vg.add([_i], _w, 'REPLACE')
_vg = ob_cube_001.vertex_groups.new(name='Bone.015')
_vg = ob_cube_001.vertex_groups.new(name='Bone.016')
_m = ob_cube_001.modifiers.new('Armature', 'ARMATURE')
_m.object = ob_armature
_m = ob_cube_001.modifiers.new('Auto Smooth', 'NODES')
_m.node_group = ng_auto_smooth
_gi = [s.identifier for s in ng_auto_smooth.interface.items_tree if s.item_type == 'SOCKET' and s.in_out == 'INPUT']
_m[_gi[1]] = 0.5236  # Angle
ob_armature.location = (0.0, 0.0, 0.0)
ob_armature.show_in_front = True

# ---- collection membership
col_collection.objects.link(ob_cube)
col_collection.objects.link(ob_cube_001)
col_collection.objects.link(ob_armature)

# ---- scene / render settings (as saved in the file)
scene.frame_start = 1; scene.frame_end = 250; scene.frame_set(0)
scene.render.engine = 'CYCLES'
scene.render.film_transparent = True
scene.cycles.sampling_pattern = 'TABULATED_SOBOL'
scene.cycles.use_light_tree = False
scene.view_settings.view_transform = 'Filmic'
bpy.context.view_layer.update()

# ---- added for rendering (the .blend has no active camera and no usable light): camera, sun
cam_auto = bpy.data.cameras.new('AutoCamera')
cam_auto.lens = 50.0
cam_auto.sensor_width = 36.0
cam_auto.clip_end = 1000.0
ob_auto_camera = bpy.data.objects.new('AutoCamera', cam_auto)
scene.collection.objects.link(ob_auto_camera)
ob_auto_camera.location = (1.70194, -1.84372, 2.04849)
ob_auto_camera.rotation_euler = (1.09748, -7.21219e-08, 0.694738)
scene.camera = ob_auto_camera
light_auto_sun = bpy.data.lights.new('AutoSun', 'SUN')
light_auto_sun.energy = 3.0
light_auto_sun.angle = 0.0523599
ob_auto_sun = bpy.data.objects.new('AutoSun', light_auto_sun)
scene.collection.objects.link(ob_auto_sun)
ob_auto_sun.rotation_euler = (0.872665, 0.174533, 0.523599)
bpy.context.view_layer.update()
